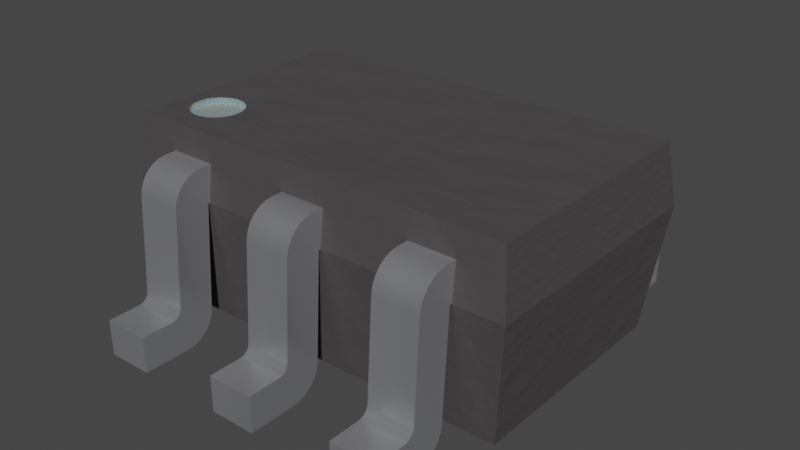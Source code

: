 # Source: SC-70-5.blend  (saved by Blender 3.2.14; exported with 4.5.12 LTS)
import bpy
from mathutils import Matrix  # noqa: F401  (used for matrix-valued properties, if any)

bpy.ops.wm.read_factory_settings(use_empty=True)
scene = bpy.context.scene
scene.name = 'Scene'

# ---- collections
col_collection = bpy.data.collections.new('Collection'); scene.collection.children.link(col_collection)

# ---- materials (node trees are filled in below, after node groups)
mat_metal_pins = bpy.data.materials.new('metal_pins')
mat_metal_pins.use_transparent_shadow = False
mat_metal_pins.preview_render_type = 'CUBE'
mat_white_markings = bpy.data.materials.new('white_markings')
mat_white_markings.use_transparent_shadow = False
mat_white_markings.preview_render_type = 'FLAT'
mat_plastic_chip_detailed = bpy.data.materials.new('plastic_chip_detailed')
mat_plastic_chip_detailed.use_transparent_shadow = False
mat_plastic_chip_detailed.preview_render_type = 'CUBE'

# ---- material node trees
mat_metal_pins.use_nodes = True; mat_metal_pins.node_tree.nodes.clear()
_N = mat_metal_pins.node_tree.nodes; _L = mat_metal_pins.node_tree.links
n0 = _N.new('ShaderNodeMapping'); n0.name = 'Mapping'; n0.location = (-1447, -91)
n0.inputs[3].default_value = (4.8, 1.2, 1.1)
n1 = _N.new('ShaderNodeBsdfPrincipled'); n1.name = 'Principled BSDF'; n1.location = (-560, 254)
n1.distribution = 'GGX'
n1.subsurface_method = 'BURLEY'
n1.inputs[1].default_value = 0.7818
n1.inputs[2].default_value = 0.2886
n1.inputs[3].default_value = 1.45
n1.inputs[13].default_value = 0.0
n1.inputs[27].default_value = (0.0, 0.0, 0.0, 1.0)
n1.inputs[28].default_value = 1.0
n2 = _N.new('ShaderNodeOutputMaterial'); n2.name = 'Material Output.002'; n2.location = (-205, 253)
n2.width = 213
n3 = _N.new('ShaderNodeTexNoise'); n3.name = 'Noise Texture.002'; n3.location = (-1228, -73)
n3.inputs[2].default_value = 0.1
n3.inputs[3].default_value = 7.0
n3.inputs[4].default_value = 0.6
n3.inputs[8].default_value = 0.4
n4 = _N.new('ShaderNodeTexCoord'); n4.name = 'Texture Coordinate'; n4.location = (-1636, -116)
n5 = _N.new('ShaderNodeMix'); n5.name = 'Mix.001'; n5.location = (-921, 45)
n5.data_type = 'RGBA'
n5.inputs[6].default_value = (0.9398, 0.9547, 1.0, 1.0)
n5.inputs[7].default_value = (0.13, 0.1259, 0.1359, 1.0)
n6 = _N.new('ShaderNodeBump'); n6.name = 'Bump.001'; n6.location = (-1001, -227)
n6.inputs[0].default_value = 0.05
n6.inputs[1].default_value = 0.01
n6.inputs[2].default_value = 1.0
_L.new(n1.outputs[0], n2.inputs[0])
_L.new(n3.outputs[0], n6.inputs[3])
_L.new(n0.outputs[0], n3.inputs[0])
_L.new(n3.outputs[0], n5.inputs[0])
_L.new(n4.outputs[3], n0.inputs[0])
_L.new(n5.outputs[2], n1.inputs[0])
_L.new(n6.outputs[0], n1.inputs[5])
n2.is_active_output = True
mat_white_markings.use_nodes = True; mat_white_markings.node_tree.nodes.clear()
_N = mat_white_markings.node_tree.nodes; _L = mat_white_markings.node_tree.links
n0 = _N.new('ShaderNodeOutputMaterial'); n0.name = 'Material Output'; n0.location = (300, 300)
n1 = _N.new('ShaderNodeBsdfPrincipled'); n1.name = 'Principled BSDF'; n1.location = (-34, 272)
n1.distribution = 'GGX'
n1.subsurface_method = 'BURLEY'
n1.inputs[1].default_value = 0.02
n1.inputs[2].default_value = 0.4636
n1.inputs[3].default_value = 1.4
n1.inputs[8].default_value = 1.0
n1.inputs[10].default_value = 0.3682
n1.inputs[13].default_value = 0.6591
n1.inputs[18].default_value = 0.2318
n1.inputs[20].default_value = 0.6709
n1.inputs[24].default_value = 0.1191
n1.inputs[27].default_value = (0.0, 0.0, 0.0, 1.0)
n1.inputs[28].default_value = 1.0
n2 = _N.new('ShaderNodeMapping'); n2.name = 'Mapping'; n2.location = (-1010, 265)
n2.inputs[3].default_value = (3.0, 1.0, 1.0)
n3 = _N.new('ShaderNodeTexCoord'); n3.name = 'Texture Coordinate'; n3.location = (-1250, 180)
n4 = _N.new('ShaderNodeBump'); n4.name = 'Bump'; n4.location = (-376, -99)
n4.inputs[0].default_value = 0.05
n4.inputs[1].default_value = 1.0
n4.inputs[2].default_value = 1.0
n5 = _N.new('ShaderNodeTexNoise'); n5.name = 'Noise Texture'; n5.location = (-662, 176)
n5.inputs[2].default_value = 88.0
n5.inputs[3].default_value = 10.8
n5.inputs[4].default_value = 0.9167
n5.inputs[8].default_value = 1.6
n6 = _N.new('ShaderNodeValToRGB'); n6.name = 'ColorRamp'; n6.location = (-354, 186)
while len(n6.color_ramp.elements) > 1: n6.color_ramp.elements.remove(n6.color_ramp.elements[-1])
n6.color_ramp.elements[0].position = 0.0; n6.color_ramp.elements[0].color = (0.2596, 0.2596, 0.2596, 1.0)
_e = n6.color_ramp.elements.new(1.0); _e.color = (0.6303, 0.6303, 0.6303, 1.0)
n7 = _N.new('ShaderNodeMix'); n7.name = 'Mix'; n7.location = (-204, 152)
n7.data_type = 'RGBA'
n7.inputs[0].default_value = 0.3682
n7.inputs[7].default_value = (0.2525, 0.2525, 0.2525, 1.0)
_L.new(n5.outputs[0], n6.inputs[0])
_L.new(n1.outputs[0], n0.inputs[0])
_L.new(n3.outputs[2], n2.inputs[0])
_L.new(n2.outputs[0], n5.inputs[0])
_L.new(n5.outputs[0], n4.inputs[3])
_L.new(n4.outputs[0], n1.inputs[5])
_L.new(n6.outputs[0], n7.inputs[6])
_L.new(n7.outputs[2], n1.inputs[0])
n0.is_active_output = True
mat_plastic_chip_detailed.use_nodes = True; mat_plastic_chip_detailed.node_tree.nodes.clear()
_N = mat_plastic_chip_detailed.node_tree.nodes; _L = mat_plastic_chip_detailed.node_tree.links
n0 = _N.new('ShaderNodeTexVoronoi'); n0.name = 'Voronoi Texture'; n0.location = (-17912, 1250)
n1 = _N.new('ShaderNodeOutputMaterial'); n1.name = 'Material Output'; n1.location = (1872, 639)
n2 = _N.new('ShaderNodeNewGeometry'); n2.name = 'Geometry'; n2.location = (961, 1090)
n3 = _N.new('ShaderNodeValToRGB'); n3.name = 'ColorRamp.007'; n3.location = (1181, 773)
while len(n3.color_ramp.elements) > 1: n3.color_ramp.elements.remove(n3.color_ramp.elements[-1])
n3.color_ramp.elements[0].position = 0.3182; n3.color_ramp.elements[0].color = (0.5119, 0.5119, 0.5119, 1.0)
_e = n3.color_ramp.elements.new(0.75); _e.color = (1.0, 0.8921, 0.9277, 1.0)
n4 = _N.new('ShaderNodeTexCoord'); n4.name = 'Texture Coordinate.001'; n4.location = (351, 244)
n5 = _N.new('ShaderNodeBump'); n5.name = 'Bump.001'; n5.location = (1139, 402)
n5.inputs[0].default_value = 0.04
n5.inputs[1].default_value = 1.0
n5.inputs[2].default_value = 1.0
n6 = _N.new('ShaderNodeBsdfPrincipled'); n6.name = 'Principled BSDF'; n6.location = (1501, 615)
n6.distribution = 'GGX'
n6.subsurface_method = 'BURLEY'
n6.inputs[3].default_value = 1.45
n6.inputs[27].default_value = (0.0, 0.0, 0.0, 1.0)
n6.inputs[28].default_value = 1.0
n7 = _N.new('ShaderNodeValToRGB'); n7.name = 'ColorRamp.006'; n7.location = (1181, 1056)
while len(n7.color_ramp.elements) > 1: n7.color_ramp.elements.remove(n7.color_ramp.elements[-1])
n7.color_ramp.elements[0].position = 0.5023; n7.color_ramp.elements[0].color = (0.006974, 0.006974, 0.006974, 1.0)
_e = n7.color_ramp.elements.new(0.5523); _e.color = (0.06171, 0.05594, 0.05776, 1.0)
n8 = _N.new('ShaderNodeTexNoise'); n8.name = 'Noise Texture.002'; n8.location = (690, 352)
n8.inputs[3].default_value = 8.0
n9 = _N.new('ShaderNodeBump'); n9.name = 'Bump'; n9.location = (843, 652)
n9.inputs[0].default_value = 0.1
n9.inputs[1].default_value = 1.0
n9.inputs[2].default_value = 1.0
_L.new(n2.outputs[7], n7.inputs[0])
_L.new(n7.outputs[0], n6.inputs[0])
_L.new(n2.outputs[7], n3.inputs[0])
_L.new(n3.outputs[0], n6.inputs[2])
_L.new(n8.outputs[0], n5.inputs[3])
_L.new(n9.outputs[0], n5.inputs[4])
_L.new(n5.outputs[0], n6.inputs[5])
_L.new(n6.outputs[0], n1.inputs[0])
_L.new(n4.outputs[2], n8.inputs[0])
n1.is_active_output = True

# ---- world
world_world = bpy.data.worlds.new('World'); scene.world = world_world
world_world.use_nodes = True; world_world.node_tree.nodes.clear()
_N = world_world.node_tree.nodes; _L = world_world.node_tree.links
n0 = _N.new('ShaderNodeOutputWorld'); n0.name = 'World Output'; n0.location = (300, 300)
n1 = _N.new('ShaderNodeBackground'); n1.name = 'Background'; n1.location = (10, 300)
n1.inputs[0].default_value = (0.05088, 0.05088, 0.05088, 1.0)
_L.new(n1.outputs[0], n0.inputs[0])
n0.is_active_output = True
world_world.color = (0.05088, 0.05088, 0.05088)
world_world.use_sun_shadow = False
world_world.sun_shadow_jitter_overblur = 0.0

# ---- meshes
me_shape_9_indexedfaceset_001 = bpy.data.meshes.new('SHAPE_9_IndexedFaceSet.001')
me_shape_9_indexedfaceset_001.from_pydata([(0.2979, 0.2574, -0.1535), (0.2979, 0.2572, -0.2353), (0.2979, 0.2565, -0.236), (0.2093, 0.2556, -0.2363), (0.2093, 0.2572, -0.2353), (0.2093, 0.2565, -0.236), (0.2979, 0.2556, -0.2363), (0.2979, 0.05693, -0.2486), (0.2093, 0.05693, -0.2486), (0.2093, 0.04237, -0.2513), (0.2093, 0.008816, -0.279), (0.2093, 0.003357, -0.2928), (0.2979, 0.04237, -0.2513), (0.2979, 0.01753, -0.267), (0.2979, 0.003357, -0.2928), (0.2979, 0.001498, -0.3075), (0.2093, 0.001498, -0.3996), (0.2979, 0.0704, -0.3996), (0.2093, 0.0704, -0.3353), (0.2979, 0.07102, -0.3304), (0.2979, 0.08887, -0.3156), (0.2093, 0.2854, -0.3017), (0.2093, 0.2988, -0.2954), (0.2979, 0.3263, -0.2455), (0.2979, 0.2854, -0.3017), (0.2979, 0.319, -0.2739), (0.2979, 0.2709, -0.3044), (0.2979, 0.2988, -0.2954), (0.2979, 0.3103, -0.2859), (0.2979, 0.3244, -0.2602), (0.2979, 0.0704, -0.3353), (0.2979, 0.07284, -0.3258), (0.2979, 0.07574, -0.3218), (0.2979, 0.07955, -0.3186), (0.2979, 0.08402, -0.3165), (0.2979, 0.001498, -0.3996), (0.2979, 0.02896, -0.2576), (0.2979, 0.008816, -0.279), (0.2979, 0.2574, -0.2344), (0.2979, 0.3263, -0.1535), (0.2093, 0.2574, -0.2344), (0.2093, 0.3263, -0.2455), (0.2093, 0.2709, -0.3044), (0.2093, 0.3103, -0.2859), (0.2093, 0.319, -0.2739), (0.2093, 0.3244, -0.2602), (0.2093, 0.08887, -0.3156), (0.2093, 0.07102, -0.3304), (0.2093, 0.07284, -0.3258), (0.2093, 0.07574, -0.3218), (0.2093, 0.07955, -0.3186), (0.2093, 0.08402, -0.3165), (0.2093, 0.0704, -0.3996), (0.2093, 0.001498, -0.3075), (0.2093, 0.02896, -0.2576), (0.2093, 0.01753, -0.267), (0.2093, 0.3263, -0.1535), (0.2093, 0.2574, -0.1535), (0.2093, 0.2574, 0.1811), (0.2093, 0.2574, 0.2619), (0.2979, 0.2574, 0.2619), (0.2093, 0.2572, 0.2629), (0.2093, 0.2565, 0.2636), (0.2979, 0.2572, 0.2629), (0.2093, 0.2556, 0.2639), (0.2979, 0.2556, 0.2639), (0.2093, 0.05693, 0.2761), (0.2979, 0.05693, 0.2761), (0.2979, 0.01753, 0.2946), (0.2979, 0.008816, 0.3066), (0.2979, 0.001498, 0.3351), (0.2093, 0.04237, 0.2789), (0.2093, 0.003357, 0.3204), (0.2093, 0.001498, 0.4272), (0.2093, 0.0704, 0.4272), (0.2979, 0.0704, 0.3628), (0.2093, 0.07102, 0.3579), (0.2093, 0.07284, 0.3533), (0.2093, 0.07574, 0.3493), (0.2093, 0.08402, 0.3441), (0.2093, 0.08887, 0.3432), (0.2979, 0.08887, 0.3432), (0.2979, 0.07102, 0.3579), (0.2979, 0.08402, 0.3441), (0.2979, 0.2709, 0.332), (0.2979, 0.2988, 0.3229), (0.2979, 0.3103, 0.3135), (0.2979, 0.319, 0.3015), (0.2093, 0.2709, 0.332), (0.2093, 0.2854, 0.3292), (0.2093, 0.319, 0.3015), (0.2093, 0.3244, 0.2877), (0.2093, 0.3263, 0.273), (0.2979, 0.3263, 0.273), (0.2093, 0.3263, 0.1811), (0.2979, 0.3263, 0.1811), (0.2093, 0.2988, 0.3229), (0.2093, 0.3103, 0.3135), (0.2093, 0.0704, 0.3628), (0.2093, 0.07955, 0.3462), (0.2093, 0.001498, 0.3351), (0.2093, 0.02896, 0.2852), (0.2093, 0.01753, 0.2946), (0.2093, 0.008816, 0.3066), (0.2979, 0.2854, 0.3292), (0.2979, 0.3244, 0.2877), (0.2979, 0.07284, 0.3533), (0.2979, 0.07574, 0.3493), (0.2979, 0.07955, 0.3462), (0.2979, 0.0704, 0.4272), (0.2979, 0.001498, 0.4272), (0.2979, 0.04237, 0.2789), (0.2979, 0.02896, 0.2852), (0.2979, 0.003357, 0.3204), (0.2979, 0.2565, 0.2636), (-0.2139, 0.3263, -0.2238), (-0.3025, 0.3263, -0.2238), (-0.3025, 0.2574, -0.2323), (0.04202, 0.2574, -0.2323), (-0.3025, 0.3263, 0.2514), (0.2093, 0.3263, 0.2514), (0.2979, 0.3263, 0.2514), (0.2979, 0.3263, -0.2238), (0.2093, 0.3263, -0.2238), (-0.04656, 0.3263, -0.2238), (-0.04656, 0.3263, -0.1535), (0.04202, 0.3263, -0.2238), (0.04202, 0.3263, -0.1535), (-0.04656, 0.2574, -0.2323), (0.04202, 0.2574, -0.1535), (-0.2139, 0.3263, -0.1535), (-0.2139, 0.2574, -0.2323), (-0.3025, 0.2574, -0.1535), (-0.2139, 0.2574, -0.1535), (0.2979, 0.2574, 0.2598), (0.2979, 0.2574, 0.1811), (-0.2139, 0.3263, 0.2514), (0.2093, 0.2574, -0.2323), (0.2979, 0.2574, -0.2323), (0.2093, 0.2574, 0.2598), (-0.3025, 0.2574, 0.2598), (-0.2139, 0.2574, 0.2598), (0.04202, 0.2572, -0.2353), (-0.04656, 0.2565, -0.236), (-0.04656, 0.2556, -0.2363), (-0.04656, 0.04237, -0.2513), (-0.04656, 0.02896, -0.2576), (-0.04656, 0.01753, -0.267), (-0.04656, 0.003357, -0.2928), (-0.04656, 0.001498, -0.3075), (0.04202, 0.003357, -0.2928), (0.04202, 0.001498, -0.3996), (-0.04656, 0.001498, -0.3996), (0.04202, 0.0704, -0.3353), (-0.04656, 0.0704, -0.3353), (0.04202, 0.07102, -0.3304), (0.04202, 0.07284, -0.3258), (0.04202, 0.07574, -0.3218), (0.04202, 0.07955, -0.3186), (0.04202, 0.08402, -0.3165), (-0.04656, 0.07102, -0.3304), (-0.04656, 0.07574, -0.3218), (-0.04656, 0.07955, -0.3186), (-0.04656, 0.08402, -0.3165), (0.04202, 0.08887, -0.3156), (0.04202, 0.2709, -0.3044), (-0.04656, 0.2709, -0.3044), (-0.04656, 0.2988, -0.2954), (-0.04656, 0.3103, -0.2859), (-0.04656, 0.3244, -0.2602), (0.04202, 0.3263, -0.2455), (0.04202, 0.2854, -0.3017), (0.04202, 0.319, -0.2739), (0.04202, 0.3244, -0.2602), (-0.04656, 0.3263, -0.2455), (0.04202, 0.2988, -0.2954), (0.04202, 0.3103, -0.2859), (0.04202, 0.0704, -0.3996), (0.04202, 0.001498, -0.3075), (0.04202, 0.05693, -0.2486), (0.04202, 0.04237, -0.2513), (0.04202, 0.02896, -0.2576), (0.04202, 0.01753, -0.267), (0.04202, 0.008816, -0.279), (0.04202, 0.2556, -0.2363), (0.04202, 0.2574, -0.2344), (0.04202, 0.2565, -0.236), (-0.04656, 0.2574, -0.1535), (-0.04656, 0.2574, -0.2344), (-0.04656, 0.2854, -0.3017), (-0.04656, 0.319, -0.2739), (-0.04656, 0.08887, -0.3156), (-0.04656, 0.07284, -0.3258), (-0.04656, 0.0704, -0.3996), (-0.04656, 0.05693, -0.2486), (-0.04656, 0.008816, -0.279), (-0.04656, 0.2572, -0.2353), (-0.3025, 0.2574, -0.2344), (-0.2139, 0.2574, -0.2344), (-0.2139, 0.2572, -0.2353), (-0.2139, 0.2556, -0.2363), (-0.3025, 0.2556, -0.2363), (-0.3025, 0.2572, -0.2353), (-0.3025, 0.04237, -0.2513), (-0.3025, 0.01753, -0.267), (-0.3025, 0.003357, -0.2928), (-0.2139, 0.05693, -0.2486), (-0.2139, 0.008816, -0.279), (-0.2139, 0.001498, -0.3075), (-0.3025, 0.001498, -0.3075), (-0.2139, 0.001498, -0.3996), (-0.3025, 0.001498, -0.3996), (-0.3025, 0.0704, -0.3996), (-0.2139, 0.0704, -0.3353), (-0.3025, 0.0704, -0.3353), (-0.2139, 0.07102, -0.3304), (-0.2139, 0.07284, -0.3258), (-0.2139, 0.07574, -0.3218), (-0.2139, 0.08402, -0.3165), (-0.2139, 0.08887, -0.3156), (-0.3025, 0.08887, -0.3156), (-0.3025, 0.2854, -0.3017), (-0.3025, 0.2988, -0.2954), (-0.3025, 0.3103, -0.2859), (-0.3025, 0.319, -0.2739), (-0.3025, 0.3244, -0.2602), (-0.2139, 0.3263, -0.2455), (-0.2139, 0.2709, -0.3044), (-0.2139, 0.2854, -0.3017), (-0.2139, 0.3103, -0.2859), (-0.2139, 0.2988, -0.2954), (-0.2139, 0.319, -0.2739), (-0.2139, 0.3244, -0.2602), (-0.2139, 0.07955, -0.3186), (-0.2139, 0.0704, -0.3996), (-0.2139, 0.04237, -0.2513), (-0.2139, 0.02896, -0.2576), (-0.2139, 0.01753, -0.267), (-0.2139, 0.003357, -0.2928), (-0.2139, 0.2565, -0.236), (-0.3025, 0.3263, -0.1535), (-0.3025, 0.3263, -0.2455), (-0.3025, 0.2709, -0.3044), (-0.3025, 0.07102, -0.3304), (-0.3025, 0.07284, -0.3258), (-0.3025, 0.07574, -0.3218), (-0.3025, 0.07955, -0.3186), (-0.3025, 0.08402, -0.3165), (-0.3025, 0.05693, -0.2486), (-0.3025, 0.02896, -0.2576), (-0.3025, 0.008816, -0.279), (-0.3025, 0.2565, -0.236), (-0.2139, 0.2574, 0.2619), (-0.3025, 0.2572, 0.2629), (-0.2139, 0.2572, 0.2629), (-0.2139, 0.2556, 0.2639), (-0.2139, 0.05693, 0.2761), (-0.2139, 0.04237, 0.2789), (-0.2139, 0.008816, 0.3066), (-0.2139, 0.003357, 0.3204), (-0.3025, 0.001498, 0.3351), (-0.3025, 0.04237, 0.2789), (-0.3025, 0.02896, 0.2852), (-0.3025, 0.003357, 0.3204), (-0.2139, 0.001498, 0.4272), (-0.2139, 0.0704, 0.4272), (-0.3025, 0.0704, 0.3628), (-0.2139, 0.0704, 0.3628), (-0.3025, 0.07284, 0.3533), (-0.3025, 0.07574, 0.3493), (-0.2139, 0.07284, 0.3533), (-0.2139, 0.07574, 0.3493), (-0.2139, 0.08887, 0.3432), (-0.2139, 0.2709, 0.332), (-0.2139, 0.2854, 0.3292), (-0.2139, 0.2988, 0.3229), (-0.2139, 0.3103, 0.3135), (-0.2139, 0.319, 0.3015), (-0.2139, 0.3244, 0.2877), (-0.3025, 0.2709, 0.332), (-0.3025, 0.2988, 0.3229), (-0.3025, 0.319, 0.3015), (-0.3025, 0.3244, 0.2877), (-0.3025, 0.3263, 0.273), (-0.2139, 0.3263, 0.273), (-0.3025, 0.2854, 0.3292), (-0.3025, 0.3103, 0.3135), (-0.3025, 0.08887, 0.3432), (-0.3025, 0.07102, 0.3579), (-0.3025, 0.07955, 0.3462), (-0.3025, 0.08402, 0.3441), (-0.3025, 0.0704, 0.4272), (-0.3025, 0.001498, 0.4272), (-0.3025, 0.05693, 0.2761), (-0.3025, 0.01753, 0.2946), (-0.3025, 0.008816, 0.3066), (-0.3025, 0.2556, 0.2639), (-0.3025, 0.2574, 0.2619), (-0.3025, 0.2565, 0.2636), (-0.2139, 0.07102, 0.3579), (-0.2139, 0.07955, 0.3462), (-0.2139, 0.08402, 0.3441), (-0.2139, 0.001498, 0.3351), (-0.2139, 0.02896, 0.2852), (-0.2139, 0.01753, 0.2946), (-0.2139, 0.2565, 0.2636), (0.3107, 0.3755, -0.07595), (0.3327, 0.3755, -0.08869), (0.3405, 0.3755, -0.09888), (0.3455, 0.3755, -0.1107), (0.3471, 0.3755, -0.1235), (0.3455, 0.3755, -0.1362), (0.3327, 0.3755, -0.1583), (0.3225, 0.3755, -0.1661), (0.3107, 0.3657, -0.07595), (0.3225, 0.3657, -0.08087), (0.3455, 0.3657, -0.1107), (0.3455, 0.3657, -0.1362), (0.3225, 0.3657, -0.1661), (0.3107, 0.3657, -0.171), (0.3225, 0.3755, -0.08087), (0.3405, 0.3755, -0.1481), (0.3107, 0.3755, -0.171), (0.2733, 0.3755, -0.1661), (0.2553, 0.3755, -0.1481), (0.2504, 0.3755, -0.1362), (0.2487, 0.3755, -0.1235), (0.2852, 0.3755, -0.07595), (0.2979, 0.3755, -0.1727), (0.2852, 0.3755, -0.171), (0.2631, 0.3755, -0.1583), (0.2504, 0.3755, -0.1107), (0.2553, 0.3755, -0.09888), (0.2631, 0.3755, -0.08869), (0.2733, 0.3755, -0.08087), (0.2979, 0.3755, -0.07427), (0.2733, 0.3657, -0.1661), (0.2504, 0.3657, -0.1362), (0.2487, 0.3657, -0.1235), (0.2553, 0.3657, -0.09888), (0.2852, 0.3657, -0.07595), (0.2979, 0.3657, -0.1727), (0.2852, 0.3657, -0.171), (0.2631, 0.3657, -0.1583), (0.2553, 0.3657, -0.1481), (0.2504, 0.3657, -0.1107), (0.2631, 0.3657, -0.08869), (0.2733, 0.3657, -0.08087), (0.2979, 0.3657, -0.07427), (0.3327, 0.3657, -0.08869), (0.3405, 0.3657, -0.09888), (0.3471, 0.3657, -0.1235), (0.3405, 0.3657, -0.1481), (0.3327, 0.3657, -0.1583), (0.3107, 0.3755, -0.07595), (0.3327, 0.3755, -0.08869), (0.3405, 0.3755, -0.09888), (0.3152, 0.3755, -0.07783), (0.3455, 0.3755, -0.1107), (0.3471, 0.3755, -0.1235), (0.3455, 0.3755, -0.1362), (0.3376, 0.3755, -0.09498), (0.3327, 0.3755, -0.1583), (0.3225, 0.3755, -0.1661), (0.3424, 0.3755, -0.1034), (0.3914, 0.2574, 0.2598), (0.3769, 0.3755, -0.2178), (0.3769, 0.3755, 0.2453), (-0.3815, 0.3755, -0.2178), (0.3461, 0.3755, -0.1156), (-0.3815, 0.3755, 0.2453), (0.3225, 0.3755, -0.08087), (0.3405, 0.3755, -0.1481), (0.3461, 0.3755, -0.1313), (0.3107, 0.3755, -0.171), (0.2733, 0.3755, -0.1661), (0.2553, 0.3755, -0.1481), (0.2504, 0.3755, -0.1362), (0.2487, 0.3755, -0.1235), (0.2852, 0.3755, -0.07595), (0.3914, 0.2574, -0.2323), (0.3264, 0.3755, -0.1631), (0.3624, 0.02118, -0.2033), (-0.367, 0.02118, 0.2308), (0.3624, 0.02118, 0.2308), (-0.396, 0.2574, -0.2323), (-0.396, 0.2574, 0.2598), (-0.367, 0.02118, -0.2033), (0.2979, 0.3755, -0.1727), (0.2852, 0.3755, -0.171), (0.2631, 0.3755, -0.1583), (0.2504, 0.3755, -0.1107), (0.2553, 0.3755, -0.09888), (0.2631, 0.3755, -0.08869), (0.2733, 0.3755, -0.08087), (0.2979, 0.3755, -0.07427), (0.3264, 0.3755, -0.08386), (0.3424, 0.3755, -0.1435), (0.3376, 0.3755, -0.152), (0.3152, 0.3755, -0.1691), (0.3058, 0.3755, -0.1717), (0.2694, 0.3755, -0.1631), (0.2583, 0.3755, -0.152), (0.2523, 0.3755, -0.1408), (0.2497, 0.3755, -0.1313), (0.2806, 0.3755, -0.07783), (0.2901, 0.3755, -0.1717), (0.2806, 0.3755, -0.1691), (0.2497, 0.3755, -0.1156), (0.2534, 0.3755, -0.1034), (0.2583, 0.3755, -0.09498), (0.2694, 0.3755, -0.08386), (0.293, 0.3755, -0.07492), (0.3028, 0.3755, -0.07492), (0.2806, 0.3755, -0.07783), (0.293, 0.3755, -0.07492), (0.3028, 0.3755, -0.07492), (0.3152, 0.3755, -0.07783), (0.3264, 0.3755, -0.08386), (0.3376, 0.3755, -0.09498), (0.3424, 0.3755, -0.1034), (0.2534, 0.3755, -0.1034), (0.2497, 0.3755, -0.1156), (0.2793, 0.3755, -0.1686), (0.2806, 0.3755, -0.1691), (0.2496, 0.3755, -0.1299), (0.2497, 0.3755, -0.1313), (0.2529, 0.3755, -0.1422), (0.2523, 0.3755, -0.1408), (0.2682, 0.3755, -0.1622), (0.2694, 0.3755, -0.1631), (0.2592, 0.3755, -0.1532), (0.2583, 0.3755, -0.152), (0.2916, 0.3755, -0.1719), (0.3461, 0.3755, -0.1156), (0.3461, 0.3755, -0.1313), (0.3264, 0.3755, -0.1631), (0.3376, 0.3755, -0.152), (0.3424, 0.3755, -0.1435), (0.3152, 0.3755, -0.1691), (0.3058, 0.3755, -0.1717), (0.2901, 0.3755, -0.1717), (0.2583, 0.3755, -0.09498), (0.2694, 0.3755, -0.08386)], [], [(266, 267, 299, 288), (150, 183, 195, 148), (144, 184, 186, 143), (67, 66, 64, 65), (198, 197, 202, 199), (143, 186, 142, 196), (37, 13, 55, 10), (48, 31, 19, 47), (5, 2, 1, 4), (98, 75, 82, 76), (116, 117, 132, 240), (94, 58, 139, 120), (263, 295, 258, 259), (286, 280, 275, 276), (238, 207, 250, 205), (140, 297, 253, 298, 296, 293, 261, 262, 294, 295, 263, 260, 292, 291, 266, 288, 268, 269, 289, 290, 287, 279, 285, 280, 286, 281, 282, 283, 119), (161, 157, 156, 192), (124, 125, 127, 126), (171, 165, 166, 189), (57, 0, 39, 56), (205, 209, 208, 238), (188, 185, 129, 187), (105, 93, 92, 91), (180, 179, 194, 145), (53, 11, 10, 55, 54, 9, 8, 3, 5, 4, 40, 57, 56, 41, 45, 44, 43, 22, 21, 42, 46, 51, 50, 49, 48, 47, 18, 52, 16), (181, 180, 145, 146), (152, 151, 178, 149), (114, 62, 61, 63), (192, 156, 155, 160), (236, 235, 203, 249), (153, 154, 160, 155), (237, 236, 249, 204), (207, 237, 204, 250), (83, 79, 99, 108), (71, 66, 67, 111), (232, 231, 224, 225), (235, 206, 248, 203), (12, 7, 8, 9), (259, 302, 260, 263), (16, 35, 15, 53), (137, 57, 56, 123), (77, 78, 99, 79, 80, 88, 89, 96, 97, 90, 91, 92, 94, 58, 59, 61, 62, 64, 66, 71, 101, 102, 103, 72, 100, 73, 74, 98, 76), (169, 174, 170, 173), (130, 133, 131, 115), (97, 96, 85, 86), (231, 229, 223, 224), (95, 121, 134, 135), (28, 27, 22, 43), (93, 105, 87, 86, 85, 104, 84, 81, 83, 108, 107, 106, 82, 75, 109, 110, 70, 113, 69, 68, 112, 111, 67, 65, 114, 63, 60, 135, 95), (27, 24, 21, 22), (60, 59, 58, 135), (46, 20, 34, 51), (270, 268, 288, 299), (278, 284, 283, 282), (40, 38, 0, 57), (163, 159, 158, 162), (38, 40, 4, 1), (291, 292, 264, 265), (29, 25, 44, 45), (217, 233, 218, 219, 227, 228, 230, 229, 231, 232, 226, 130, 133, 198, 199, 239, 200, 206, 235, 236, 237, 207, 238, 208, 210, 234, 213, 215, 216), (201, 200, 239, 251), (282, 281, 277, 278), (90, 97, 86, 87), (271, 269, 268, 270), (133, 132, 240, 130), (50, 33, 32, 49), (51, 34, 33, 50), (49, 32, 31, 48), (230, 228, 221, 222), (116, 240, 130, 115), (129, 127, 125, 187), (124, 128, 187, 125), (127, 129, 118, 126), (280, 285, 274, 275), (30, 18, 47, 19), (244, 216, 215, 243), (162, 158, 157, 161), (255, 305, 254, 252, 141, 136, 284, 278, 277, 276, 275, 274, 273, 272, 301, 300, 271, 270, 299, 267, 265, 264, 302, 259, 258, 304, 303, 257, 256), (45, 41, 23, 29), (36, 12, 9, 54), (301, 290, 289, 300), (273, 279, 287, 272), (211, 210, 208, 209), (248, 206, 200, 201), (300, 289, 269, 271), (39, 0, 38, 1, 2, 6, 7, 12, 36, 13, 37, 14, 15, 35, 17, 30, 19, 31, 32, 33, 34, 20, 26, 24, 27, 28, 25, 29, 23), (256, 293, 296, 255), (84, 88, 80, 81), (17, 35, 16, 52), (175, 171, 189, 167), (3, 6, 2, 5), (246, 233, 217, 245), (151, 177, 153, 155, 156, 157, 158, 159, 164, 165, 171, 175, 176, 172, 173, 170, 127, 129, 185, 142, 186, 184, 179, 180, 181, 182, 183, 150, 178), (191, 164, 159, 163), (183, 182, 147, 195), (65, 64, 62, 114), (182, 181, 146, 147), (176, 175, 167, 168), (177, 151, 152, 193), (59, 60, 63, 61), (220, 219, 218, 247), (95, 94, 120, 121), (24, 26, 42, 21), (102, 101, 112, 68), (42, 26, 20, 46), (148, 149, 178, 150), (172, 176, 168, 190), (173, 172, 190, 169), (75, 98, 74, 109), (107, 78, 77, 106), (103, 102, 68, 69), (74, 73, 110, 109), (154, 153, 177, 193), (197, 198, 133, 132), (195, 147, 146, 145, 194, 144, 143, 196, 188, 187, 125, 174, 169, 190, 168, 167, 189, 166, 191, 163, 162, 161, 192, 160, 154, 193, 152, 149, 148), (108, 99, 78, 107), (123, 56, 39, 122), (39, 0, 138, 122), (229, 230, 222, 223), (110, 73, 100, 70), (106, 77, 76, 82), (194, 179, 184, 144), (255, 296, 298, 305), (185, 188, 196, 142), (81, 80, 79, 83), (251, 239, 199, 202), (262, 261, 257, 303), (14, 37, 10, 11), (245, 217, 216, 244), (214, 213, 234, 212), (213, 214, 243, 215), (234, 210, 211, 212), (225, 241, 226, 232), (96, 89, 104, 85), (166, 165, 164, 191), (72, 103, 69, 113), (8, 7, 6, 3), (101, 71, 111, 112), (228, 227, 242, 221), (240, 130, 226, 241), (125, 127, 170, 174), (281, 286, 276, 277), (305, 298, 253, 254), (18, 30, 17, 52), (113, 70, 100, 72), (132, 240, 130, 133), (209, 205, 250, 204, 249, 203, 248, 201, 251, 202, 197, 132, 240, 241, 225, 224, 223, 222, 221, 242, 220, 247, 246, 245, 244, 243, 214, 212, 211), (267, 266, 291, 265), (295, 294, 304, 258), (294, 262, 303, 304), (25, 28, 43, 44), (297, 252, 254, 253), (272, 287, 290, 301), (261, 293, 256, 257), (13, 36, 54, 55), (247, 218, 233, 246), (285, 279, 273, 274), (56, 39, 23, 41), (135, 58, 94, 95), (95, 94, 92, 93), (11, 53, 15, 14), (187, 129, 127, 125), (284, 136, 119, 283), (89, 88, 84, 104), (264, 292, 260, 302), (140, 119, 136, 141), (91, 90, 87, 105), (242, 227, 219, 220), (316, 350, 349, 315, 314, 348, 340, 347, 346, 339, 345, 338, 337, 344, 343, 336, 342, 341, 319, 318, 353, 352, 317, 351), (326, 325, 337, 338), (334, 333, 346, 347), (310, 309, 316, 351), (331, 326, 338, 345), (333, 332, 339, 346), (328, 322, 319, 341), (335, 327, 340, 348), (322, 313, 318, 319), (324, 330, 343, 344), (325, 324, 344, 337), (307, 320, 315, 349), (313, 312, 353, 318), (332, 331, 345, 339), (311, 310, 351, 317), (323, 329, 342, 336), (341, 342, 329, 328), (330, 323, 336, 343), (312, 321, 352, 353), (327, 334, 347, 340), (320, 306, 314, 315), (321, 311, 317, 352), (308, 307, 349, 350), (348, 314, 306, 335), (309, 308, 350, 316), (386, 383, 384, 365), (382, 387, 385, 380), (368, 385, 386, 370), (382, 380, 365, 384), (368, 366, 380, 385), (382, 384, 383, 387), (380, 366, 367, 365), (367, 370, 386, 365), (358, 364, 420, 356, 419, 361, 355, 396, 418, 371, 357, 417, 354, 413, 416, 395, 415, 412, 379, 414, 405, 394, 443, 411, 393, 370, 367, 366, 374, 439, 399, 363, 436, 381, 362, 398, 437, 372, 438, 397, 360, 435, 373, 359, 369, 434), (385, 387, 383, 386), (392, 421, 409, 391, 422, 408, 378, 425, 404, 426, 377, 428, 403, 427, 376, 432, 402, 431, 390, 429, 401, 430, 375, 423, 407, 424, 389, 441, 406, 433, 388, 400, 440, 374, 366, 368, 370, 393, 410, 442), (441, 433, 406), (407, 423, 424), (404, 425, 426), (403, 428, 427), (401, 429, 430), (402, 432, 431)])
me_shape_9_indexedfaceset_001.polygons.foreach_set('use_smooth', [1, 1, 1, 1, 1, 1, 1, 1, 1, 1, 1, 1, 1, 1, 1, 1, 1, 1, 1, 1, 1, 1, 1, 1, 1, 1, 1, 1, 1, 1, 1, 1, 1, 1, 1, 1, 1, 1, 1, 1, 1, 1, 1, 1, 1, 1, 1, 1, 1, 1, 1, 1, 1, 1, 1, 1, 1, 1, 1, 1, 1, 1, 1, 1, 1, 1, 1, 1, 1, 1, 1, 1, 1, 1, 1, 1, 1, 1, 1, 1, 1, 1, 1, 1, 1, 1, 1, 1, 1, 1, 1, 1, 1, 1, 1, 1, 1, 1, 1, 1, 1, 1, 1, 1, 1, 1, 1, 1, 1, 1, 1, 1, 1, 1, 1, 1, 1, 1, 1, 1, 1, 1, 1, 1, 1, 1, 1, 1, 1, 1, 1, 1, 1, 1, 1, 1, 1, 1, 1, 1, 1, 1, 1, 1, 1, 1, 1, 1, 1, 1, 1, 1, 1, 1, 1, 1, 1, 1, 1, 1, 1, 1, 1, 1, 1, 1, 1, 1, 1, 1, 1, 1, 1, 1, 1, 1, 1, 1, 1, 1, 1, 1, 1, 1, 1, 1, 1, 1, 1, 1, 1, 1, 1, 1, 1, 1, 1, 0, 1, 1, 1, 0, 1, 0, 0, 0, 0, 0, 0, 0])
me_shape_9_indexedfaceset_001.polygons.foreach_set('material_index', [0, 0, 0, 0, 0, 0, 0, 0, 0, 0, 0, 0, 0, 0, 0, 0, 0, 0, 0, 0, 0, 0, 0, 0, 0, 0, 0, 0, 0, 0, 0, 0, 0, 0, 0, 0, 0, 0, 0, 0, 0, 0, 0, 0, 0, 0, 0, 0, 0, 0, 0, 0, 0, 0, 0, 0, 0, 0, 0, 0, 0, 0, 0, 0, 0, 0, 0, 0, 0, 0, 0, 0, 0, 0, 0, 0, 0, 0, 0, 0, 0, 0, 0, 0, 0, 0, 0, 0, 0, 0, 0, 0, 0, 0, 0, 0, 0, 0, 0, 0, 0, 0, 0, 0, 0, 0, 0, 0, 0, 0, 0, 0, 0, 0, 0, 0, 0, 0, 0, 0, 0, 0, 0, 0, 0, 0, 0, 0, 0, 0, 0, 0, 0, 0, 0, 0, 0, 0, 0, 0, 0, 0, 0, 0, 0, 0, 0, 0, 0, 0, 0, 0, 0, 0, 0, 0, 0, 0, 0, 0, 0, 0, 0, 0, 0, 0, 0, 0, 1, 1, 1, 1, 1, 1, 1, 1, 1, 1, 1, 1, 1, 1, 1, 1, 1, 1, 1, 1, 1, 1, 1, 1, 1, 2, 2, 2, 2, 2, 2, 2, 2, 2, 2, 2, 2, 2, 2, 2, 2, 2])
_k = set([(0, 38), (0, 57), (1, 2), (1, 38), (2, 6), (3, 5), (3, 8), (4, 5), (4, 40), (6, 7), (7, 12), (8, 9), (9, 54), (10, 11), (10, 55), (11, 53), (12, 36), (13, 36), (13, 37), (14, 15), (14, 37), (15, 35), (16, 35), (16, 52), (16, 53), (17, 30), (17, 35), (17, 52), (18, 47), (18, 52), (19, 30), (19, 31), (20, 26), (20, 34), (21, 22), (21, 42), (22, 43), (23, 29), (23, 39), (24, 26), (24, 27), (25, 28), (25, 29), (27, 28), (31, 32), (32, 33), (33, 34), (39, 122), (40, 57), (41, 45), (41, 56), (42, 46), (43, 44), (44, 45), (46, 51), (47, 48), (48, 49), (49, 50), (50, 51), (54, 55), (56, 123), (58, 59), (58, 135), (59, 61), (60, 63), (60, 135), (61, 62), (62, 64), (63, 114), (64, 66), (65, 67), (65, 114), (66, 71), (67, 111), (68, 69), (68, 112), (69, 113), (70, 110), (70, 113), (71, 101), (72, 100), (72, 103), (73, 74), (73, 100), (73, 110), (74, 98), (74, 109), (75, 82), (75, 109), (76, 77), (76, 98), (77, 78), (78, 99), (79, 80), (79, 99), (80, 88), (81, 83), (81, 84), (82, 106), (83, 108), (84, 104), (85, 86), (85, 104), (86, 87), (87, 105), (88, 89), (89, 96), (90, 91), (90, 97), (91, 92), (92, 94), (93, 95), (93, 105), (94, 120), (95, 121), (96, 97), (101, 102), (102, 103), (106, 107), (107, 108), (109, 110), (111, 112), (115, 116), (115, 130), (115, 131), (116, 117), (116, 240), (118, 126), (119, 136), (119, 140), (119, 283), (120, 139), (121, 134), (122, 123), (122, 138), (123, 137), (124, 125), (124, 126), (124, 128), (125, 174), (126, 127), (127, 170), (129, 185), (130, 226), (132, 197), (133, 198), (136, 141), (136, 284), (142, 185), (142, 186), (143, 144), (143, 196), (144, 194), (145, 146), (145, 194), (146, 147), (147, 195), (148, 149), (148, 195), (149, 152), (150, 178), (150, 183), (151, 152), (151, 177), (151, 178), (152, 193), (153, 155), (153, 177), (154, 160), (154, 193), (155, 156), (156, 157), (157, 158), (158, 159), (159, 164), (160, 192), (161, 162), (161, 192), (162, 163), (163, 191), (164, 165), (165, 171), (166, 189), (166, 191), (167, 168), (167, 189), (168, 190), (169, 174), (169, 190), (170, 173), (171, 175), (172, 173), (172, 176), (175, 176), (177, 193), (179, 180), (179, 184), (180, 181), (181, 182), (182, 183), (184, 186), (187, 188), (188, 196), (197, 202), (198, 199), (199, 239), (200, 206), (200, 239), (201, 248), (201, 251), (202, 251), (203, 248), (203, 249), (204, 249), (204, 250), (205, 209), (205, 250), (206, 235), (207, 237), (207, 238), (208, 210), (208, 238), (209, 211), (210, 211), (210, 234), (211, 212), (212, 214), (212, 234), (213, 215), (213, 234), (214, 243), (215, 216), (216, 217), (217, 233), (218, 219), (218, 233), (219, 227), (220, 242), (220, 247), (221, 222), (221, 242), (222, 223), (223, 224), (224, 225), (225, 241), (226, 232), (227, 228), (228, 230), (229, 230), (229, 231), (231, 232), (235, 236), (236, 237), (240, 241), (243, 244), (244, 245), (245, 246), (246, 247), (252, 254), (253, 297), (253, 298), (254, 305), (255, 256), (255, 305), (256, 257), (257, 303), (258, 259), (258, 304), (259, 302), (260, 263), (260, 292), (261, 262), (261, 293), (262, 294), (263, 295), (264, 265), (264, 292), (264, 302), (265, 267), (265, 291), (266, 288), (266, 291), (267, 299), (268, 269), (268, 288), (269, 289), (270, 271), (270, 299), (271, 300), (272, 273), (272, 301), (273, 274), (274, 275), (275, 276), (276, 277), (277, 278), (278, 284), (279, 285), (279, 287), (280, 285), (280, 286), (281, 282), (281, 286), (282, 283), (287, 290), (289, 290), (291, 292), (293, 296), (294, 295), (296, 298), (300, 301), (303, 304), (314, 315), (314, 348), (315, 349), (316, 350), (316, 351), (317, 351), (317, 352), (318, 319), (318, 353), (319, 341), (322, 328), (323, 329), (323, 330), (336, 342), (336, 343), (337, 338), (337, 344), (338, 345), (339, 345), (339, 346), (340, 347), (340, 348), (341, 342), (343, 344), (346, 347), (349, 350), (352, 353), (354, 413), (354, 417), (355, 361), (355, 396), (356, 419), (356, 420), (357, 371), (357, 417), (358, 364), (358, 434), (359, 369), (359, 373), (360, 397), (360, 435), (361, 419), (362, 381), (362, 398), (363, 399), (363, 436), (364, 420), (365, 367), (365, 380), (365, 384), (365, 386), (366, 367), (366, 368), (366, 380), (367, 370), (368, 370), (368, 385), (369, 434), (370, 386), (371, 418), (372, 437), (372, 438), (373, 435), (374, 439), (374, 440), (375, 423), (375, 430), (376, 427), (376, 432), (377, 426), (377, 428), (378, 408), (378, 425), (379, 412), (379, 414), (380, 382), (380, 385), (381, 436), (382, 384), (382, 387), (383, 384), (383, 386), (383, 387), (385, 386), (385, 387), (388, 400), (388, 433), (389, 424), (389, 441), (390, 429), (390, 431), (391, 409), (391, 422), (392, 421), (392, 442), (393, 410), (393, 411), (394, 405), (394, 443), (395, 415), (395, 416), (396, 418), (397, 438), (398, 437), (399, 439), (401, 429), (404, 425), (405, 414), (408, 422), (409, 421), (410, 442), (411, 443), (412, 415), (413, 416), (423, 424), (427, 428), (429, 430), (431, 432), (433, 441)])
me_shape_9_indexedfaceset_001.attributes.new('sharp_edge', 'BOOLEAN', 'EDGE').data.foreach_set('value', [ (min(e.vertices), max(e.vertices)) in _k for e in me_shape_9_indexedfaceset_001.edges])
_uv = me_shape_9_indexedfaceset_001.uv_layers.new(name='UVMap')
_uv.uv.foreach_set('vector', [1.0, 0.0, 0.0, 0.0, 0.0, 0.2494, 1.0, 0.2494, 1.0, 0.2494, 1.0, 0.4831, 0.0, 0.4831, 0.0, 0.2494, 0.0, 0.0, 1.0, 0.0, 1.0, 0.1536, 0.0, 0.1536, 0.0, 0.0, 0.0, 1.0, 1.0, 1.0, 1.0, 0.0, 1.0, 1.0, 0.0, 1.0, 0.0, 0.5169, 1.0, 0.5169, 0.0, 0.1536, 1.0, 0.1536, 1.0, 0.5169, 0.0, 0.5169, 1.0, 0.4831, 1.0, 0.6863, 0.0, 0.6863, 0.0, 0.4831, 0.0, 0.4831, 1.0, 0.4831, 1.0, 0.2494, 0.0, 0.2494, 0.0, 0.1536, 1.0, 0.1536, 1.0, 0.5169, 0.0, 0.5169, 1.0, 0.0, 0.0, 0.0, 0.0, 0.2494, 1.0, 0.2494, 0.8926, 1.0, 1.0, 0.0, 0.0, 0.0, 0.0, 1.0, 1.0, 1.0, 1.0, 0.0, 0.0, 0.0, 0.1074, 1.0, 1.0, 0.2494, 1.0, 0.4831, 0.0, 0.4831, 0.0, 0.2494, 1.0, 0.3137, 1.0, 0.1536, 0.0, 0.1536, 0.0, 0.3137, 1.0, 0.2494, 1.0, 0.4831, 0.0, 0.4831, 0.0, 0.2494, 0.0, 0.0, 1.0, 1.0, 1.0, 0.5169, 1.0, 0.1536, 1.0, 1.0, 1.0, 1.0, 1.0, 0.9532, 1.0, 0.8464, 1.0, 0.6863, 1.0, 0.4831, 1.0, 0.2494, 1.0, 1.0, 1.0, 0.0, 1.0, 0.0, 1.0, 0.0, 1.0, 0.2494, 1.0, 0.4831, 1.0, 0.6863, 1.0, 0.8464, 1.0, 0.9532, 0.0, 1.0, 1.0, 0.0, 1.0, 0.04679, 1.0, 0.1536, 1.0, 0.3137, 1.0, 0.5169, 1.0, 0.7506, 1.0, 1.0, 0.0, 0.0, 0.0, 0.6863, 1.0, 0.6863, 1.0, 0.4831, 0.0, 0.4831, 1.0, 1.0, 1.0, 0.0, 0.0, 0.0, 0.0, 1.0, 1.0, 0.04679, 1.0, 0.0, 0.0, 0.0, 0.0, 0.04679, 0.0, 0.0, 1.0, 0.0, 1.0, 1.0, 0.0, 1.0, 0.0, 0.2494, 0.0, 0.0, 1.0, 0.0, 1.0, 0.2494, 0.0, 0.0, 1.0, 0.0, 1.0, 1.0, 0.0, 1.0, 0.0, 0.7506, 0.0, 1.0, 1.0, 1.0, 1.0, 0.7506, 1.0, 0.9532, 1.0, 1.0, 0.0, 1.0, 0.0, 0.9532, 0.0, 0.3743, 0.005722, 0.4341, 0.02253, 0.49, 0.04936, 0.5387, 0.08454, 0.5771, 0.1258, 0.6027, 0.1707, 0.6139, 0.7822, 0.6635, 0.7851, 0.6648, 0.7871, 0.6677, 0.7879, 0.6715, 0.7879, 1.0, 1.0, 1.0, 1.0, 0.6264, 0.9943, 0.5666, 0.9775, 0.5107, 0.9506, 0.462, 0.9155, 0.4236, 0.8742, 0.398, 0.8293, 0.3868, 0.269, 0.3413, 0.2541, 0.3376, 0.2403, 0.3291, 0.2286, 0.3163, 0.2196, 0.3, 0.214, 0.2814, 0.2121, 0.2615, 0.2121, 0.0, 0.0, 0.0, 1.0, 0.8464, 1.0, 0.9532, 0.0, 0.9532, 0.0, 0.8464, 0.0, 0.0, 0.0, 1.0, 1.0, 1.0, 1.0, 0.0, 0.0, 0.1536, 1.0, 0.1536, 1.0, 0.5169, 0.0, 0.5169, 0.0, 0.4831, 1.0, 0.4831, 1.0, 0.2494, 0.0, 0.2494, 1.0, 0.8464, 1.0, 0.9532, 0.0, 0.9532, 0.0, 0.8464, 1.0, 0.0, 0.0, 0.0, 0.0, 0.2494, 1.0, 0.2494, 1.0, 0.6863, 1.0, 0.8464, 0.0, 0.8464, 0.0, 0.6863, 1.0, 0.4831, 1.0, 0.6863, 0.0, 0.6863, 0.0, 0.4831, 0.0, 0.9532, 1.0, 0.9532, 1.0, 0.8464, 0.0, 0.8464, 1.0, 0.9532, 1.0, 1.0, 0.0, 1.0, 0.0, 0.9532, 1.0, 0.7506, 1.0, 0.5169, 0.0, 0.5169, 0.0, 0.7506, 1.0, 0.9532, 1.0, 1.0, 0.0, 1.0, 0.0, 0.9532, 1.0, 0.9532, 1.0, 1.0, 0.0, 1.0, 0.0, 0.9532, 0.0, 0.2494, 0.0, 0.0, 1.0, 0.0, 1.0, 0.2494, 0.0, 0.0, 0.0, 1.0, 1.0, 1.0, 1.0, 0.0, 1.0, 0.0, 0.0, 0.0, 0.0, 1.0, 0.8926, 1.0, 0.2196, 0.3, 0.2286, 0.3163, 0.2403, 0.3291, 0.2541, 0.3376, 0.269, 0.3413, 0.8293, 0.3868, 0.8742, 0.398, 0.9155, 0.4236, 0.9506, 0.462, 0.9775, 0.5107, 0.9943, 0.5666, 1.0, 0.6264, 1.0, 1.0, 0.7879, 1.0, 0.7879, 0.6715, 0.7871, 0.6677, 0.7851, 0.6648, 0.7822, 0.6635, 0.1707, 0.6139, 0.1258, 0.6027, 0.08454, 0.5771, 0.04936, 0.5387, 0.02253, 0.49, 0.005722, 0.4341, 0.0, 0.3743, 0.0, 0.0, 0.2121, 0.0, 0.2121, 0.2615, 0.214, 0.2814, 0.0, 0.7506, 0.0, 1.0, 1.0, 1.0, 1.0, 0.7506, 0.0, 1.0, 0.0, 0.0, 1.0, 0.0, 0.8926, 1.0, 1.0, 0.3137, 1.0, 0.1536, 0.0, 0.1536, 0.0, 0.3137, 1.0, 0.5169, 1.0, 0.3137, 0.0, 0.3137, 0.0, 0.5169, 1.0, 1.0, 0.1074, 1.0, 0.0, 0.0, 1.0, 0.0, 1.0, 0.3137, 1.0, 0.1536, 0.0, 0.1536, 0.0, 0.3137, 1.0, 0.6264, 0.9943, 0.5666, 0.9775, 0.5107, 0.9506, 0.462, 0.9155, 0.4236, 0.8742, 0.398, 0.8293, 0.3868, 0.269, 0.3413, 0.2541, 0.3376, 0.2403, 0.3291, 0.2286, 0.3163, 0.2196, 0.3, 0.214, 0.2814, 0.2121, 0.2615, 0.2121, 0.0, 0.0, 0.0, 0.0, 0.3743, 0.005722, 0.4341, 0.02253, 0.49, 0.04936, 0.5387, 0.08454, 0.5771, 0.1258, 0.6027, 0.1707, 0.6139, 0.7822, 0.6635, 0.7851, 0.6648, 0.7871, 0.6677, 0.7879, 0.6715, 0.7879, 1.0, 1.0, 1.0, 1.0, 0.1536, 1.0, 0.04679, 0.0, 0.04679, 0.0, 0.1536, 0.0, 0.0, 1.0, 0.0, 1.0, 1.0, 0.0, 1.0, 0.0, 1.0, 1.0, 1.0, 1.0, 0.9532, 0.0, 0.9532, 0.0, 0.4831, 1.0, 0.4831, 1.0, 0.2494, 0.0, 0.2494, 0.0, 0.7506, 0.0, 1.0, 1.0, 1.0, 1.0, 0.7506, 0.0, 0.0, 1.0, 0.0, 1.0, 1.0, 0.0, 1.0, 0.0, 0.9532, 1.0, 0.9532, 1.0, 0.8464, 0.0, 0.8464, 1.0, 1.0, 0.0, 1.0, 0.0, 0.5169, 1.0, 0.5169, 1.0, 1.0, 1.0, 0.0, 0.0, 0.0, 0.0, 1.0, 1.0, 0.7506, 1.0, 0.5169, 0.0, 0.5169, 0.0, 0.7506, 0.2286, 0.3163, 0.2403, 0.3291, 0.2541, 0.3376, 0.269, 0.3413, 0.8293, 0.3868, 0.8742, 0.398, 0.9155, 0.4236, 0.9506, 0.462, 0.9775, 0.5107, 0.9943, 0.5666, 1.0, 0.6264, 1.0, 1.0, 0.7879, 1.0, 0.7879, 0.6715, 0.7871, 0.6677, 0.7851, 0.6648, 0.7822, 0.6635, 0.1707, 0.6139, 0.1258, 0.6027, 0.08454, 0.5771, 0.04936, 0.5387, 0.02253, 0.49, 0.005722, 0.4341, 0.0, 0.3743, 0.0, 0.0, 0.2121, 0.0, 0.2121, 0.2615, 0.214, 0.2814, 0.2196, 0.3, 0.0, 0.0, 1.0, 0.0, 1.0, 0.1536, 0.0, 0.1536, 1.0, 0.7506, 1.0, 0.5169, 0.0, 0.5169, 0.0, 0.7506, 1.0, 0.5169, 1.0, 0.3137, 0.0, 0.3137, 0.0, 0.5169, 0.0, 0.6863, 1.0, 0.6863, 1.0, 0.4831, 0.0, 0.4831, 0.0, 0.0, 1.0, 0.0, 1.0, 1.0, 0.0, 1.0, 0.0, 0.8464, 1.0, 0.8464, 1.0, 0.6863, 0.0, 0.6863, 0.0, 0.9532, 1.0, 0.9532, 1.0, 0.8464, 0.0, 0.8464, 0.0, 0.6863, 1.0, 0.6863, 1.0, 0.4831, 0.0, 0.4831, 1.0, 0.1536, 1.0, 0.04679, 0.0, 0.04679, 0.0, 0.1536, 1.0, 1.0, 1.0, 0.0, 0.0, 0.0, 0.0, 1.0, 0.0, 0.0, 0.0, 1.0, 1.0, 1.0, 1.0, 0.0, 0.8926, 1.0, 1.0, 0.0, 0.0, 0.0, 0.0, 1.0, 0.0, 1.0, 0.0, 0.0, 1.0, 0.0, 0.8926, 1.0, 1.0, 0.1536, 1.0, 0.04679, 0.0, 0.04679, 0.0, 0.1536, 1.0, 0.0, 0.0, 0.0, 0.0, 0.2494, 1.0, 0.2494, 0.0, 0.4831, 1.0, 0.4831, 1.0, 0.2494, 0.0, 0.2494, 0.0, 0.8464, 1.0, 0.8464, 1.0, 0.6863, 0.0, 0.6863, 0.0, 0.0, 0.0, 0.1536, 0.0, 0.5169, 0.0, 1.0, 0.0, 0.0, 0.0, 0.0, 0.0, 1.0, 0.0, 0.7506, 0.0, 0.5169, 0.0, 0.3137, 0.0, 0.1536, 0.0, 0.04679, 0.0, 0.0, 0.0, 0.0, 0.0, 0.9532, 0.0, 0.8464, 0.0, 0.6863, 0.0, 0.4831, 0.0, 0.2494, 0.0, 0.0, 0.0, 0.0, 0.0, 0.0, 1.0, 0.0, 0.0, 0.2494, 0.0, 0.4831, 0.0, 0.6863, 0.0, 0.8464, 0.0, 0.9532, 0.0, 1.0, 0.0, 0.7506, 0.0, 1.0, 1.0, 1.0, 1.0, 0.7506, 1.0, 0.8464, 1.0, 0.9532, 0.0, 0.9532, 0.0, 0.8464, 0.0, 0.9532, 1.0, 0.9532, 1.0, 0.8464, 0.0, 0.8464, 1.0, 0.0, 1.0, 1.0, 0.0, 1.0, 0.0, 0.0, 0.0, 0.0, 0.0, 1.0, 1.0, 1.0, 1.0, 0.0, 0.0, 0.0, 0.0, 1.0, 1.0, 1.0, 1.0, 0.0, 0.0, 0.8464, 1.0, 0.8464, 1.0, 0.6863, 0.0, 0.6863, 1.0, 1.0, 0.7879, 1.0, 0.7879, 0.6715, 0.7871, 0.6677, 0.7851, 0.6648, 0.7822, 0.6635, 0.1707, 0.6139, 0.1258, 0.6027, 0.08454, 0.5771, 0.04936, 0.5387, 0.02253, 0.49, 0.005722, 0.4341, 0.0, 0.3743, 0.0, 0.0, 0.2121, 0.0, 0.2121, 0.2615, 0.214, 0.2814, 0.2196, 0.3, 0.2286, 0.3163, 0.2403, 0.3291, 0.2541, 0.3376, 0.269, 0.3413, 0.8293, 0.3868, 0.8742, 0.398, 0.9155, 0.4236, 0.9506, 0.462, 0.9775, 0.5107, 0.9943, 0.5666, 1.0, 0.6264, 0.0, 0.0, 0.0, 1.0, 1.0, 1.0, 1.0, 0.0, 1.0, 0.0, 1.0, 1.0, 0.0, 1.0, 0.0, 0.0, 1.0, 1.0, 1.0, 0.0, 0.0, 0.0, 0.0, 1.0, 1.0, 0.1536, 1.0, 0.04679, 0.0, 0.04679, 0.0, 0.1536, 0.0, 0.0, 1.0, 0.0, 1.0, 0.1536, 0.0, 0.1536, 0.0, 0.8464, 1.0, 0.8464, 1.0, 0.6863, 0.0, 0.6863, 0.0, 0.0, 0.2121, 0.0, 0.2121, 0.2615, 0.214, 0.2814, 0.2196, 0.3, 0.2286, 0.3163, 0.2403, 0.3291, 0.2541, 0.3376, 0.269, 0.3413, 0.8293, 0.3868, 0.8742, 0.398, 0.9155, 0.4236, 0.9506, 0.462, 0.9775, 0.5107, 0.9943, 0.5666, 1.0, 0.6264, 1.0, 1.0, 0.7879, 1.0, 0.7879, 0.6715, 0.7871, 0.6677, 0.7851, 0.6648, 0.7822, 0.6635, 0.1707, 0.6139, 0.1258, 0.6027, 0.08454, 0.5771, 0.04936, 0.5387, 0.02253, 0.49, 0.005722, 0.4341, 0.0, 0.3743, 0.0, 1.0, 1.0, 1.0, 1.0, 0.9532, 0.0, 0.9532, 1.0, 0.4831, 1.0, 0.6863, 0.0, 0.6863, 0.0, 0.4831, 0.0, 0.0, 1.0, 0.0, 1.0, 0.1536, 0.0, 0.1536, 1.0, 0.6863, 1.0, 0.8464, 0.0, 0.8464, 0.0, 0.6863, 1.0, 0.3137, 1.0, 0.1536, 0.0, 0.1536, 0.0, 0.3137, 1.0, 1.0, 1.0, 0.0, 0.0, 0.0, 0.0, 1.0, 1.0, 1.0, 0.0, 1.0, 0.0, 0.5169, 1.0, 0.5169, 0.0, 1.0, 1.0, 1.0, 1.0, 0.9532, 0.0, 0.9532, 0.0, 1.0, 1.0, 1.0, 1.0, 0.0, 0.0, 0.0, 1.0, 0.04679, 1.0, 0.0, 0.0, 0.0, 0.0, 0.04679, 1.0, 0.6863, 1.0, 0.8464, 0.0, 0.8464, 0.0, 0.6863, 1.0, 0.0, 1.0, 1.0, 0.0, 1.0, 0.0, 0.0, 0.0, 0.2494, 0.0, 0.0, 1.0, 0.0, 1.0, 0.2494, 1.0, 0.5169, 1.0, 0.3137, 0.0, 0.3137, 0.0, 0.5169, 1.0, 0.7506, 1.0, 0.5169, 0.0, 0.5169, 0.0, 0.7506, 0.0, 1.0, 1.0, 1.0, 1.0, 0.0, 0.0, 0.0, 0.0, 0.6863, 1.0, 0.6863, 1.0, 0.4831, 0.0, 0.4831, 1.0, 0.4831, 1.0, 0.6863, 0.0, 0.6863, 0.0, 0.4831, 1.0, 1.0, 1.0, 0.0, 0.0, 0.0, 0.0, 1.0, 0.0, 1.0, 1.0, 1.0, 1.0, 0.0, 0.0, 0.0, 0.0, 0.0, 1.0, 0.0, 1.0, 1.0, 0.0, 1.0, 0.02253, 0.49, 0.04936, 0.5387, 0.08454, 0.5771, 0.1258, 0.6027, 0.1707, 0.6139, 0.7822, 0.6635, 0.7851, 0.6648, 0.7871, 0.6677, 0.7879, 0.6715, 0.7879, 1.0, 1.0, 1.0, 1.0, 0.6264, 0.9943, 0.5666, 0.9775, 0.5107, 0.9506, 0.462, 0.9155, 0.4236, 0.8742, 0.398, 0.8293, 0.3868, 0.269, 0.3413, 0.2541, 0.3376, 0.2403, 0.3291, 0.2286, 0.3163, 0.2196, 0.3, 0.214, 0.2814, 0.2121, 0.2615, 0.2121, 0.0, 0.0, 0.0, 0.0, 0.3743, 0.005722, 0.4341, 0.0, 0.8464, 1.0, 0.8464, 1.0, 0.6863, 0.0, 0.6863, 1.0, 1.0, 1.0, 0.0, 0.0, 0.0, 0.0, 1.0, 0.0, 1.0, 0.0, 0.0, 1.0, 0.0, 0.8926, 1.0, 1.0, 0.3137, 1.0, 0.1536, 0.0, 0.1536, 0.0, 0.3137, 0.0, 0.0, 0.0, 1.0, 1.0, 1.0, 1.0, 0.0, 0.0, 0.4831, 1.0, 0.4831, 1.0, 0.2494, 0.0, 0.2494, 0.0, 0.0, 0.0, 1.0, 1.0, 1.0, 1.0, 0.0, 0.0, 0.0, 1.0, 0.0, 1.0, 0.1536, 0.0, 0.1536, 1.0, 1.0, 0.0, 1.0, 0.0, 0.5169, 1.0, 0.5169, 0.0, 1.0, 1.0, 1.0, 1.0, 0.9532, 0.0, 0.9532, 0.0, 0.1536, 1.0, 0.1536, 1.0, 0.5169, 0.0, 0.5169, 1.0, 0.8464, 1.0, 0.9532, 0.0, 0.9532, 0.0, 0.8464, 1.0, 0.2494, 1.0, 0.4831, 0.0, 0.4831, 0.0, 0.2494, 0.0, 0.6863, 1.0, 0.6863, 1.0, 0.4831, 0.0, 0.4831, 0.0, 1.0, 1.0, 1.0, 1.0, 0.0, 0.0, 0.0, 1.0, 0.0, 0.0, 0.0, 0.0, 0.2494, 1.0, 0.2494, 1.0, 1.0, 1.0, 0.0, 0.0, 0.0, 0.0, 1.0, 0.0, 0.7506, 0.0, 1.0, 1.0, 1.0, 1.0, 0.7506, 1.0, 0.1536, 1.0, 0.04679, 0.0, 0.04679, 0.0, 0.1536, 1.0, 0.0, 1.0, 1.0, 0.0, 1.0, 0.0, 0.0, 1.0, 0.2494, 1.0, 0.4831, 0.0, 0.4831, 0.0, 0.2494, 0.0, 0.0, 0.0, 1.0, 1.0, 1.0, 1.0, 0.0, 1.0, 0.8464, 1.0, 0.9532, 0.0, 0.9532, 0.0, 0.8464, 1.0, 0.04679, 1.0, 0.0, 0.0, 0.0, 0.0, 0.04679, 1.0, 0.0, 1.0, 1.0, 0.0, 1.0, 0.0, 0.0, 1.0, 0.0, 1.0, 1.0, 0.0, 1.0, 0.0, 0.0, 1.0, 0.5169, 1.0, 0.3137, 0.0, 0.3137, 0.0, 0.5169, 0.0, 0.1536, 1.0, 0.1536, 1.0, 0.5169, 0.0, 0.5169, 0.0, 1.0, 1.0, 1.0, 1.0, 0.0, 0.0, 0.0, 0.0, 0.2494, 0.0, 0.0, 1.0, 0.0, 1.0, 0.2494, 0.0, 0.0, 0.0, 1.0, 1.0, 1.0, 1.0, 0.0, 0.0, 0.3743, 0.005722, 0.4341, 0.02253, 0.49, 0.04936, 0.5387, 0.08454, 0.5771, 0.1258, 0.6027, 0.1707, 0.6139, 0.7822, 0.6635, 0.7851, 0.6648, 0.7871, 0.6677, 0.7879, 0.6715, 0.7879, 1.0, 1.0, 1.0, 1.0, 0.6264, 0.9943, 0.5666, 0.9775, 0.5107, 0.9506, 0.462, 0.9155, 0.4236, 0.8742, 0.398, 0.8293, 0.3868, 0.269, 0.3413, 0.2541, 0.3376, 0.2403, 0.3291, 0.2286, 0.3163, 0.2196, 0.3, 0.214, 0.2814, 0.2121, 0.2615, 0.2121, 0.0, 0.0, 0.0, 0.0, 1.0, 1.0, 1.0, 1.0, 0.0, 0.0, 0.0, 1.0, 0.4831, 1.0, 0.6863, 0.0, 0.6863, 0.0, 0.4831, 1.0, 0.6863, 1.0, 0.8464, 0.0, 0.8464, 0.0, 0.6863, 1.0, 0.5169, 1.0, 0.3137, 0.0, 0.3137, 0.0, 0.5169, 1.0, 1.0, 0.0, 1.0, 0.0, 0.5169, 1.0, 0.5169, 0.0, 1.0, 1.0, 1.0, 1.0, 0.9532, 0.0, 0.9532, 1.0, 0.9532, 1.0, 1.0, 0.0, 1.0, 0.0, 0.9532, 1.0, 0.6863, 1.0, 0.8464, 0.0, 0.8464, 0.0, 0.6863, 0.0, 0.9532, 1.0, 0.9532, 1.0, 0.8464, 0.0, 0.8464, 1.0, 0.04679, 1.0, 0.0, 0.0, 0.0, 0.0, 0.04679, 1.0, 0.0, 1.0, 1.0, 0.0, 1.0, 0.0, 0.0, 0.0, 0.0, 1.0, 0.0, 1.0, 1.0, 0.0, 1.0, 1.0, 0.0, 1.0, 1.0, 0.0, 1.0, 0.0, 0.0, 0.0, 0.2494, 0.0, 0.0, 1.0, 0.0, 1.0, 0.2494, 0.0, 0.0, 1.0, 0.0, 1.0, 1.0, 0.0, 1.0, 0.0, 1.0, 0.0, 0.0, 0.0, 0.0, 1.0, 1.0, 1.0, 0.04679, 1.0, 0.0, 0.0, 0.0, 0.0, 0.04679, 0.0, 0.0, 0.0, 1.0, 1.0, 1.0, 1.0, 0.0, 0.0, 0.0, 0.0, 0.0, 0.0, 0.0, 0.0, 0.0, 1.0, 0.7506, 1.0, 0.5169, 0.0, 0.5169, 0.0, 0.7506, 1.0, 0.0, 1.0, 1.0, 0.0, 1.0, 0.0, 0.0, 0.01704, 0.3706, 0.06699, 0.25, 0.1464, 0.1464, 0.25, 0.06699, 0.3706, 0.01704, 0.5, 0.0, 0.6294, 0.01704, 0.75, 0.06699, 0.8536, 0.1464, 0.933, 0.25, 0.983, 0.3706, 1.0, 0.5, 0.983, 0.6294, 0.933, 0.75, 0.8536, 0.8536, 0.75, 0.933, 0.6294, 0.983, 0.5, 1.0, 0.3706, 0.983, 0.25, 0.933, 0.1464, 0.8536, 0.06699, 0.75, 0.01704, 0.6294, 0.0, 0.5, 0.5, 1.0, 0.6294, 0.9659, 0.6294, 0.9659, 0.5, 1.0, 0.06699, 0.5, 0.1464, 0.7071, 0.1464, 0.7071, 0.06699, 0.5, 0.5, 0.0, 0.3706, 0.03407, 0.3706, 0.03407, 0.5, 0.0, 0.3706, 0.9659, 0.5, 1.0, 0.5, 1.0, 0.3706, 0.9659, 0.1464, 0.7071, 0.25, 0.866, 0.25, 0.866, 0.1464, 0.7071, 1.0, 1.0, 0.983, 0.7412, 0.983, 0.7412, 1.0, 1.0, 0.0, 0.0, 0.01704, 0.2588, 0.01704, 0.2588, 0.0, 0.0, 0.983, 0.7412, 0.933, 0.5, 0.933, 0.5, 0.983, 0.7412, 0.75, 0.866, 0.8536, 0.7071, 0.8536, 0.7071, 0.75, 0.866, 0.6294, 0.9659, 0.75, 0.866, 0.75, 0.866, 0.6294, 0.9659, 0.1464, 0.2929, 0.06699, 0.5, 0.06699, 0.5, 0.1464, 0.2929, 0.933, 0.5, 0.8536, 0.2929, 0.8536, 0.2929, 0.933, 0.5, 0.25, 0.866, 0.3706, 0.9659, 0.3706, 0.9659, 0.25, 0.866, 0.6294, 0.03407, 0.5, 0.0, 0.5, 0.0, 0.6294, 0.03407, 0.933, 0.5, 0.983, 0.2588, 0.983, 0.2588, 0.933, 0.5, 1.0, 0.0, 0.983, 0.2588, 0.983, 0.2588, 1.0, 0.0, 0.8536, 0.7071, 0.933, 0.5, 0.933, 0.5, 0.8536, 0.7071, 0.8536, 0.2929, 0.75, 0.134, 0.75, 0.134, 0.8536, 0.2929, 0.01704, 0.2588, 0.06699, 0.5, 0.06699, 0.5, 0.01704, 0.2588, 0.06699, 0.5, 0.01704, 0.7412, 0.01704, 0.7412, 0.06699, 0.5, 0.75, 0.134, 0.6294, 0.03407, 0.6294, 0.03407, 0.75, 0.134, 0.25, 0.134, 0.1464, 0.2929, 0.1464, 0.2929, 0.25, 0.134, 0.0, 1.0, 0.01704, 0.7412, 0.01704, 0.7412, 0.0, 1.0, 0.3706, 0.03407, 0.25, 0.134, 0.25, 0.134, 0.3706, 0.03407, 1.0, 1.0, 0.9632, 0.0, 0.03684, 0.0, 0.0, 1.0, 5.51e-05, 0.9631, 5.497e-05, 0.03689, 0.3023, 5.497e-05, 0.3023, 0.9999, 0.9705, 1.0, 1.0, 0.0, 0.0, 0.0, 0.02947, 1.0, 0.9411, 0.0, 1.0, 1.0, 0.0, 1.0, 0.05894, 0.0, 3.906e-05, 0.9815, 3.887e-05, 0.01846, 0.1512, 3.887e-05, 0.1512, 1.0, 0.0, 1.0, 0.0, 0.0, 1.0, 0.0, 1.0, 1.0, 1.0, 0.0, 0.9705, 1.0, 0.02947, 1.0, 0.0, 0.0, 0.0, 0.0, 1.0, 0.0, 0.0, 0.0, 0.0, 1.0, 0.04149, 0.7689, 0.04549, 0.7531, 0.04549, 0.7531, 0.04797, 0.7433, 0.05192, 0.7348, 0.05192, 0.7348, 0.05829, 0.7213, 0.06658, 0.7108, 0.06658, 0.7108, 0.07172, 0.7044, 0.08138, 0.6978, 0.08138, 0.6978, 0.08737, 0.6938, 0.09774, 0.6915, 0.09774, 0.6915, 0.1042, 0.6901, 0.1106, 0.6915, 0.1106, 0.6915, 0.121, 0.6938, 0.127, 0.6978, 0.127, 0.6978, 0.1366, 0.7044, 0.1418, 0.7108, 0.1418, 0.7108, 0.1501, 0.7213, 1.0, 0.0, 0.0, 0.0, 0.0, 1.0, 0.08737, 0.899, 0.08138, 0.895, 0.08138, 0.895, 0.07172, 0.8884, 0.06658, 0.882, 0.06658, 0.882, 0.05829, 0.8715, 0.05192, 0.858, 0.05192, 0.858, 0.04797, 0.8495, 0.04549, 0.8397, 0.04549, 0.8397, 0.04149, 0.8239, 0.04064, 0.8134, 0.04064, 0.8134, 0.03928, 0.7964, 0.04064, 0.7794, 0.04064, 0.7794, 1.0, 1.0, 0.9411, 0.0, 0.05894, 0.0, 0.0, 1.0, 0.1604, 0.7433, 0.1628, 0.7531, 0.1628, 0.7531, 0.1668, 0.7689, 0.1677, 0.7794, 0.1677, 0.7794, 0.1691, 0.7964, 0.168, 0.8101, 0.1677, 0.8134, 0.1677, 0.8134, 0.1668, 0.8239, 0.1644, 0.8337, 0.1644, 0.8337, 0.1636, 0.8367, 0.1604, 0.8495, 0.1564, 0.858, 0.1564, 0.858, 0.1552, 0.8605, 0.1501, 0.8715, 0.1433, 0.88, 0.1418, 0.882, 0.1418, 0.882, 0.1366, 0.8884, 0.1288, 0.8937, 0.127, 0.895, 0.127, 0.895, 0.121, 0.899, 0.1145, 0.9004, 0.1145, 0.9004, 0.1126, 0.9008, 0.1042, 0.9027, 0.09381, 0.9004, 0.09381, 0.9004, 0.08737, 0.899, 0.0, 1.0, 1.0, 1.0, 1.0, 0.0, 0.1501, 0.7213, 0.1564, 0.7348, 0.1564, 0.7348, 0.1145, 0.9004, 0.1126, 0.9008, 0.1145, 0.9004, 0.127, 0.895, 0.1288, 0.8937, 0.127, 0.895, 0.1677, 0.8134, 0.168, 0.8101, 0.1677, 0.8134, 0.1644, 0.8337, 0.1644, 0.8337, 0.1636, 0.8367, 0.1418, 0.882, 0.1433, 0.88, 0.1418, 0.882, 0.1564, 0.858, 0.1564, 0.858, 0.1552, 0.8605])
me_shape_9_indexedfaceset_001.materials.append(mat_metal_pins)
me_shape_9_indexedfaceset_001.materials.append(mat_white_markings)
me_shape_9_indexedfaceset_001.materials.append(mat_plastic_chip_detailed)
me_shape_9_indexedfaceset_001.update()
me_shape_9_indexedfaceset_001.normals_split_custom_set([tuple(v) for v in zip(*[iter([0.0, 0.998, 0.06285, 0.0, 0.998, 0.06285, 0.0, 0.9685, 0.2489, 0.0, 0.9685, 0.2489, 0.0, -0.9685, 0.2489, 0.0, -0.8761, 0.4822, 0.0, -0.8761, 0.4822, 0.0, -0.9685, 0.2489, 0.0, -0.1862, 0.9825, 0.0, -0.1862, 0.9825, 0.0, -0.5351, 0.8448, 0.0, -0.5351, 0.8448, -3.895e-07, -0.124, -0.9923, -3.895e-07, -0.124, -0.9923, -3.82e-07, -0.1861, -0.9825, -3.82e-07, -0.1861, -0.9825, 0.0, -0.9921, 0.1255, 0.0, -0.9921, 0.1255, 0.0, -0.8761, 0.4822, 0.0, -0.8761, 0.4822, 0.0, -0.5351, 0.8448, 0.0, -0.5351, 0.8448, 0.0, -0.8761, 0.4822, 0.0, -0.8761, 0.4822, 0.0, -0.8761, 0.4822, 0.0, -0.7285, 0.685, 0.0, -0.7285, 0.685, 0.0, -0.8761, 0.4822, 0.0, 0.8761, -0.4822, 0.0, 0.8761, -0.4822, 0.0, 0.9685, -0.2489, 0.0, 0.9685, -0.2489, 0.0, -0.535, 0.8448, 0.0, -0.535, 0.8448, 0.0, -0.8761, 0.4822, 0.0, -0.8761, 0.4822, 0.0, 0.998, 0.06285, 0.0, 0.998, 0.06285, 6.705e-08, 0.9685, 0.2489, 6.705e-08, 0.9685, 0.2489, -1.0, 0.0, 0.0, -1.0, 0.0, 0.0, -1.0, 0.0, 0.0, -1.0, 0.0, 0.0, -1.0, -1.134e-07, 4e-07, -1.0, -1.134e-07, 4e-07, -1.0, -1.134e-07, 4e-07, -1.0, -1.134e-07, 4e-07, -6.705e-08, -0.9685, -0.2489, -3.129e-07, -0.8761, -0.4822, -3.129e-07, -0.8761, -0.4822, -6.705e-08, -0.9685, -0.2489, 0.0, 0.7285, 0.685, 0.0, 0.5351, 0.8448, 0.0, 0.5351, 0.8448, 0.0, 0.7285, 0.685, 0.0, -0.9685, 0.2489, 0.0, -0.8761, 0.4822, 0.0, -0.8761, 0.4822, 0.0, -0.9685, 0.2489, -1.0, -6.867e-08, 5.413e-07, -1.0, -6.867e-08, 5.413e-07, -1.0, -6.867e-08, 5.413e-07, -1.0, -6.867e-08, 5.413e-07, -1.0, -6.867e-08, 5.413e-07, -1.0, -6.867e-08, 5.413e-07, -1.0, -6.867e-08, 5.413e-07, -1.0, -6.867e-08, 5.413e-07, -1.0, -6.867e-08, 5.413e-07, -1.0, -6.867e-08, 5.413e-07, -1.0, -6.867e-08, 5.413e-07, -1.0, -6.867e-08, 5.413e-07, -1.0, -6.867e-08, 5.413e-07, -1.0, -6.867e-08, 5.413e-07, -1.0, -6.867e-08, 5.413e-07, -1.0, -6.867e-08, 5.413e-07, -1.0, -6.867e-08, 5.413e-07, -1.0, -6.867e-08, 5.413e-07, -1.0, -6.867e-08, 5.413e-07, -1.0, -6.867e-08, 5.413e-07, -1.0, -6.867e-08, 5.413e-07, -1.0, -6.867e-08, 5.413e-07, -1.0, -6.867e-08, 5.413e-07, -1.0, -6.867e-08, 5.413e-07, -1.0, -6.867e-08, 5.413e-07, -1.0, -6.867e-08, 5.413e-07, -1.0, -6.867e-08, 5.413e-07, -1.0, -6.867e-08, 5.413e-07, -1.0, -6.867e-08, 5.413e-07, 0.0, 0.7285, -0.685, 0.0, 0.7285, -0.685, 0.0, 0.8761, -0.4822, 0.0, 0.8761, -0.4822, 0.0, 1.0, 0.0, 0.0, 1.0, 0.0, 0.0, 1.0, 0.0, 0.0, 1.0, 0.0, 0.0, 0.3079, -0.9514, 0.0, 0.124, -0.9923, 0.0, 0.124, -0.9923, 0.0, 0.3079, -0.9514, 0.0, 0.0, 1.0, 0.0, 0.0, 1.0, 0.0, 0.0, 1.0, 0.0, 0.0, 1.0, 0.0, -0.9685, 0.2489, 0.0, -0.998, 0.06285, 0.0, -0.998, 0.06285, 0.0, -0.9685, 0.2489, 0.0, -0.9921, 0.1254, 0.0, -0.9921, 0.1254, 0.0, -1.0, 0.0, 0.0, -1.0, 0.0, 8.94e-08, 0.9685, 0.2489, 0.0, 0.998, 0.06285, 0.0, 0.998, 0.06285, 8.94e-08, 0.9685, 0.2489, 0.0, -0.3079, 0.9514, 0.0, -0.124, 0.9923, 0.0, -0.124, 0.9923, 0.0, -0.3079, 0.9514, -1.0, -2.021e-07, 0.0, -1.0, -2.021e-07, 0.0, -1.0, -2.021e-07, 0.0, -1.0, -2.021e-07, 0.0, -1.0, -2.021e-07, 0.0, -1.0, -2.021e-07, 0.0, -1.0, -2.021e-07, 0.0, -1.0, -2.021e-07, 0.0, -1.0, -2.021e-07, 0.0, -1.0, -2.021e-07, 0.0, -1.0, -2.021e-07, 0.0, -1.0, -2.021e-07, 0.0, -1.0, -2.021e-07, 0.0, -1.0, -2.021e-07, 0.0, -1.0, -2.021e-07, 0.0, -1.0, -2.021e-07, 0.0, -1.0, -2.021e-07, 0.0, -1.0, -2.021e-07, 0.0, -1.0, -2.021e-07, 0.0, -1.0, -2.021e-07, 0.0, -1.0, -2.021e-07, 0.0, -1.0, -2.021e-07, 0.0, -1.0, -2.021e-07, 0.0, -1.0, -2.021e-07, 0.0, -1.0, -2.021e-07, 0.0, -1.0, -2.021e-07, 0.0, -1.0, -2.021e-07, 0.0, -1.0, -2.021e-07, 0.0, -1.0, -2.021e-07, 0.0, 0.0, -0.5351, 0.8448, 0.0, -0.3079, 0.9514, 0.0, -0.3079, 0.9514, 0.0, -0.5351, 0.8448, 0.0, -1.0, 0.0, 0.0, -1.0, 0.0, 0.0, -0.998, 0.06285, 0.0, -0.998, 0.06285, -3.462e-07, -0.535, -0.8448, -3.462e-07, -0.535, -0.8448, -2.163e-07, -0.8761, -0.4822, -2.163e-07, -0.8761, -0.4822, 0.0, 0.8761, -0.4822, 0.0, 0.8761, -0.4822, 0.0, 0.9685, -0.2489, 0.0, 0.9685, -0.2489, 0.0, -0.5351, 0.8448, 0.0, -0.3079, 0.9514, 0.0, -0.3079, 0.9514, 0.0, -0.5351, 0.8448, 0.0, 0.998, -0.06285, 0.0, 0.998, -0.06285, 0.0, 0.9685, -0.2489, 0.0, 0.9685, -0.2489, 0.0, -0.7285, 0.685, 0.0, -0.5351, 0.8448, 0.0, -0.5351, 0.8448, 0.0, -0.7285, 0.685, 0.0, -0.8761, 0.4822, 0.0, -0.7285, 0.685, 0.0, -0.7285, 0.685, 0.0, -0.8761, 0.4822, 0.0, 0.3079, 0.9514, 0.0, 0.3079, 0.9514, 0.0, 0.5351, 0.8448, 0.0, 0.5351, 0.8448, -4.47e-07, -0.3079, -0.9514, -3.895e-07, -0.124, -0.9923, -3.895e-07, -0.124, -0.9923, -4.47e-07, -0.3079, -0.9514, 0.0, 0.9685, -0.2489, 0.0, 0.8761, -0.4822, 0.0, 0.8761, -0.4822, 0.0, 0.9685, -0.2489, 0.0, -0.3079, 0.9514, 0.0, -0.124, 0.9923, 0.0, -0.124, 0.9923, 0.0, -0.3079, 0.9514, 0.0, -0.3079, 0.9514, 0.0, -0.124, 0.9923, 0.0, -0.124, 0.9923, 0.0, -0.3079, 0.9514, -6.705e-08, -0.9685, -0.2489, -2.222e-08, -0.998, -0.06285, -2.222e-08, -0.998, -0.06285, -6.705e-08, -0.9685, -0.2489, 0.0, -1.0, 0.0, 0.0, -1.0, 0.0, 0.0, -0.998, 0.06285, 0.0, -0.998, 0.06285, -1.0, 1.814e-07, 0.0, -1.0, 1.814e-07, 0.0, -1.0, 1.814e-07, 0.0, -1.0, 1.814e-07, 0.0, -1.0, -1.804e-08, 1.456e-07, -1.0, -1.804e-08, 1.456e-07, -1.0, -1.804e-08, 1.456e-07, -1.0, -1.804e-08, 1.456e-07, -1.0, -1.804e-08, 1.456e-07, -1.0, -1.804e-08, 1.456e-07, -1.0, -1.804e-08, 1.456e-07, -1.0, -1.804e-08, 1.456e-07, -1.0, -1.804e-08, 1.456e-07, -1.0, -1.804e-08, 1.456e-07, -1.0, -1.804e-08, 1.456e-07, -1.0, -1.804e-08, 1.456e-07, -1.0, -1.804e-08, 1.456e-07, -1.0, -1.804e-08, 1.456e-07, -1.0, -1.804e-08, 1.456e-07, -1.0, -1.804e-08, 1.456e-07, -1.0, -1.804e-08, 1.456e-07, -1.0, -1.804e-08, 1.456e-07, -1.0, -1.804e-08, 1.456e-07, -1.0, -1.804e-08, 1.456e-07, -1.0, -1.804e-08, 1.456e-07, -1.0, -1.804e-08, 1.456e-07, -1.0, -1.804e-08, 1.456e-07, -1.0, -1.804e-08, 1.456e-07, -1.0, -1.804e-08, 1.456e-07, -1.0, -1.804e-08, 1.456e-07, -1.0, -1.804e-08, 1.456e-07, -1.0, -1.804e-08, 1.456e-07, -1.0, -1.804e-08, 1.456e-07, 0.0, 0.9685, -0.2489, 0.0, 0.998, -0.06285, 0.0, 0.998, -0.06285, 0.0, 0.9685, -0.2489, 1.0, -1.361e-07, 0.0, 1.0, -1.361e-07, 0.0, 1.0, -1.361e-07, 0.0, 1.0, -1.361e-07, 0.0, 3.576e-07, 0.7285, 0.685, 1.788e-07, 0.5351, 0.8448, 1.788e-07, 0.5351, 0.8448, 3.576e-07, 0.7285, 0.685, 0.0, 0.8761, -0.4822, 0.0, 0.7285, -0.685, 0.0, 0.7285, -0.685, 0.0, 0.8761, -0.4822, 1.0, -3.628e-07, -4e-07, 1.0, -3.628e-07, -4e-07, 1.0, -3.628e-07, -4e-07, 1.0, -3.628e-07, -4e-07, 0.0, 0.7285, -0.685, 0.0, 0.5351, -0.8448, 0.0, 0.5351, -0.8448, 0.0, 0.7285, -0.685, 1.0, 1.289e-07, -2.677e-07, 1.0, 1.289e-07, -2.677e-07, 1.0, 1.289e-07, -2.677e-07, 1.0, 1.289e-07, -2.677e-07, 1.0, 1.289e-07, -2.677e-07, 1.0, 1.289e-07, -2.677e-07, 1.0, 1.289e-07, -2.677e-07, 1.0, 1.289e-07, -2.677e-07, 1.0, 1.289e-07, -2.677e-07, 1.0, 1.289e-07, -2.677e-07, 1.0, 1.289e-07, -2.677e-07, 1.0, 1.289e-07, -2.677e-07, 1.0, 1.289e-07, -2.677e-07, 1.0, 1.289e-07, -2.677e-07, 1.0, 1.289e-07, -2.677e-07, 1.0, 1.289e-07, -2.677e-07, 1.0, 1.289e-07, -2.677e-07, 1.0, 1.289e-07, -2.677e-07, 1.0, 1.289e-07, -2.677e-07, 1.0, 1.289e-07, -2.677e-07, 1.0, 1.289e-07, -2.677e-07, 1.0, 1.289e-07, -2.677e-07, 1.0, 1.289e-07, -2.677e-07, 1.0, 1.289e-07, -2.677e-07, 1.0, 1.289e-07, -2.677e-07, 1.0, 1.289e-07, -2.677e-07, 1.0, 1.289e-07, -2.677e-07, 1.0, 1.289e-07, -2.677e-07, 1.0, 1.289e-07, -2.677e-07, 0.0, 0.5351, -0.8448, 0.0, 0.3079, -0.9514, 0.0, 0.3079, -0.9514, 0.0, 0.5351, -0.8448, -4.224e-08, -0.9921, -0.1254, -4.224e-08, -0.9921, -0.1254, 0.0, -1.0, 0.0, 0.0, -1.0, 0.0, 0.0, 0.124, -0.9923, 0.0, 0.124, -0.9923, 0.0, 0.3079, -0.9514, 0.0, 0.3079, -0.9514, 0.0, 0.8761, 0.4822, 0.0, 0.8761, 0.4822, 0.0, 0.9685, 0.2489, 0.0, 0.9685, 0.2489, 6.705e-08, 0.9685, 0.2489, 2.222e-08, 0.998, 0.06285, 2.222e-08, 0.998, 0.06285, 6.705e-08, 0.9685, 0.2489, 0.0, -0.9921, 0.1254, 0.0, -0.9921, 0.1254, 0.0, -1.0, 0.0, 0.0, -1.0, 0.0, 0.0, 0.3079, -0.9514, 0.0, 0.3079, -0.9514, 0.0, 0.5351, -0.8448, 0.0, 0.5351, -0.8448, 0.0, -0.9921, 0.1254, 0.0, -0.9921, 0.1254, 0.0, -0.8761, 0.4822, 0.0, -0.8761, 0.4822, 0.0, 0.0, 1.0, 0.0, 0.0, 1.0, 0.0, 0.0, 1.0, 0.0, 0.0, 1.0, 0.0, 0.9685, -0.2489, 0.0, 0.8761, -0.4822, 0.0, 0.8761, -0.4822, 0.0, 0.9685, -0.2489, 1.0, -2.165e-08, 6.365e-08, 1.0, -2.165e-08, 6.365e-08, 1.0, -2.165e-08, 6.365e-08, 1.0, -2.165e-08, 6.365e-08, 1.0, -2.165e-08, 6.365e-08, 1.0, -2.165e-08, 6.365e-08, 1.0, -2.165e-08, 6.365e-08, 1.0, -2.165e-08, 6.365e-08, 1.0, -2.165e-08, 6.365e-08, 1.0, -2.165e-08, 6.365e-08, 1.0, -2.165e-08, 6.365e-08, 1.0, -2.165e-08, 6.365e-08, 1.0, -2.165e-08, 6.365e-08, 1.0, -2.165e-08, 6.365e-08, 1.0, -2.165e-08, 6.365e-08, 1.0, -2.165e-08, 6.365e-08, 1.0, -2.165e-08, 6.365e-08, 1.0, -2.165e-08, 6.365e-08, 1.0, -2.165e-08, 6.365e-08, 1.0, -2.165e-08, 6.365e-08, 1.0, -2.165e-08, 6.365e-08, 1.0, -2.165e-08, 6.365e-08, 1.0, -2.165e-08, 6.365e-08, 1.0, -2.165e-08, 6.365e-08, 1.0, -2.165e-08, 6.365e-08, 1.0, -2.165e-08, 6.365e-08, 1.0, -2.165e-08, 6.365e-08, 1.0, -2.165e-08, 6.365e-08, 1.0, -2.165e-08, 6.365e-08, 0.0, -0.1862, 0.9825, 0.0, -0.1862, 0.9825, 0.0, -0.5351, 0.8448, 0.0, -0.5351, 0.8448, 6.705e-08, 0.9685, 0.2489, 4.47e-08, 0.8761, 0.4822, 4.47e-08, 0.8761, 0.4822, 6.705e-08, 0.9685, 0.2489, 2.682e-07, 0.8761, 0.4822, 3.576e-07, 0.7285, 0.685, 3.576e-07, 0.7285, 0.685, 2.682e-07, 0.8761, 0.4822, 0.0, 0.7285, 0.685, 0.0, 0.7285, 0.685, 0.0, 0.8761, 0.4822, 0.0, 0.8761, 0.4822, 0.0, 0.0, -1.0, 0.0, 0.0, -1.0, 0.0, 0.0, -1.0, 0.0, 0.0, -1.0, 0.0, 0.5351, -0.8448, 0.0, 0.5351, -0.8448, 0.0, 0.7285, -0.685, 0.0, 0.7285, -0.685, 0.0, 0.3079, -0.9514, 0.0, 0.3079, -0.9514, 0.0, 0.5351, -0.8448, 0.0, 0.5351, -0.8448, 0.0, 0.7285, -0.685, 0.0, 0.7285, -0.685, 0.0, 0.8761, -0.4822, 0.0, 0.8761, -0.4822, 0.0, 0.5351, -0.8448, 0.0, 0.3079, -0.9514, 0.0, 0.3079, -0.9514, 0.0, 0.5351, -0.8448, 0.0, 1.0, 0.0, 0.0, 1.0, 0.0, 0.0, 1.0, 0.0, 0.0, 1.0, 0.0, 1.526e-07, 0.0, 1.0, 1.526e-07, 0.0, 1.0, 1.526e-07, 0.0, 1.0, 1.526e-07, 0.0, 1.0, -1.0, 0.0, 0.0, -1.0, 0.0, 0.0, -1.0, 0.0, 0.0, -1.0, 0.0, 0.0, 1.0, -1.134e-08, 0.0, 1.0, -1.134e-08, 0.0, 1.0, -1.134e-08, 0.0, 1.0, -1.134e-08, 0.0, 0.0, 0.5351, 0.8448, 0.0, 0.3079, 0.9514, 0.0, 0.3079, 0.9514, 0.0, 0.5351, 0.8448, 0.0, 0.998, -0.06285, 0.0, 0.998, -0.06285, 0.0, 0.9685, -0.2489, 0.0, 0.9685, -0.2489, 0.0, 0.8761, -0.4822, 0.0, 0.8761, -0.4822, 0.0, 0.9685, -0.2489, 0.0, 0.9685, -0.2489, 0.0, 0.5351, -0.8448, 0.0, 0.5351, -0.8448, 0.0, 0.7285, -0.685, 0.0, 0.7285, -0.685, 1.0, 4.077e-08, -1.517e-07, 1.0, 4.077e-08, -1.517e-07, 1.0, 4.077e-08, -1.517e-07, 1.0, 4.077e-08, -1.517e-07, 1.0, 4.077e-08, -1.517e-07, 1.0, 4.077e-08, -1.517e-07, 1.0, 4.077e-08, -1.517e-07, 1.0, 4.077e-08, -1.517e-07, 1.0, 4.077e-08, -1.517e-07, 1.0, 4.077e-08, -1.517e-07, 1.0, 4.077e-08, -1.517e-07, 1.0, 4.077e-08, -1.517e-07, 1.0, 4.077e-08, -1.517e-07, 1.0, 4.077e-08, -1.517e-07, 1.0, 4.077e-08, -1.517e-07, 1.0, 4.077e-08, -1.517e-07, 1.0, 4.077e-08, -1.517e-07, 1.0, 4.077e-08, -1.517e-07, 1.0, 4.077e-08, -1.517e-07, 1.0, 4.077e-08, -1.517e-07, 1.0, 4.077e-08, -1.517e-07, 1.0, 4.077e-08, -1.517e-07, 1.0, 4.077e-08, -1.517e-07, 1.0, 4.077e-08, -1.517e-07, 1.0, 4.077e-08, -1.517e-07, 1.0, 4.077e-08, -1.517e-07, 1.0, 4.077e-08, -1.517e-07, 1.0, 4.077e-08, -1.517e-07, 1.0, 4.077e-08, -1.517e-07, 0.0, 0.9685, -0.2489, 0.0, 0.998, -0.06285, 0.0, 0.998, -0.06285, 0.0, 0.9685, -0.2489, 0.0, -0.5351, 0.8448, 0.0, -0.3079, 0.9514, 0.0, -0.3079, 0.9514, 0.0, -0.5351, 0.8448, 1.341e-07, 0.3079, 0.9514, 1.341e-07, 0.3079, 0.9514, 0.0, 0.5351, 0.8448, 0.0, 0.5351, 0.8448, 2.311e-07, 0.124, 0.9923, 2.311e-07, 0.124, 0.9923, 3.644e-07, 0.124, 0.9923, 3.644e-07, 0.124, 0.9923, 0.0, -1.0, 0.0, 0.0, -1.0, 0.0, 0.0, -0.998, 0.06285, 0.0, -0.998, 0.06285, 0.0, -0.124, 0.9923, 0.0, -0.124, 0.9923, 0.0, -0.1862, 0.9825, 0.0, -0.1862, 0.9825, 0.0, 0.5351, 0.8448, 0.0, 0.5351, 0.8448, 0.0, 0.7285, 0.685, 0.0, 0.7285, 0.685, 1.0, 4.331e-08, 0.0, 1.0, 4.331e-08, 0.0, 1.0, 4.331e-08, 0.0, 1.0, 4.331e-08, 0.0, 1.0, 4.331e-08, 0.0, 1.0, 4.331e-08, 0.0, 1.0, 4.331e-08, 0.0, 1.0, 4.331e-08, 0.0, 1.0, 4.331e-08, 0.0, 1.0, 4.331e-08, 0.0, 1.0, 4.331e-08, 0.0, 1.0, 4.331e-08, 0.0, 1.0, 4.331e-08, 0.0, 1.0, 4.331e-08, 0.0, 1.0, 4.331e-08, 0.0, 1.0, 4.331e-08, 0.0, 1.0, 4.331e-08, 0.0, 1.0, 4.331e-08, 0.0, 1.0, 4.331e-08, 0.0, 1.0, 4.331e-08, 0.0, 1.0, 4.331e-08, 0.0, 1.0, 4.331e-08, 0.0, 1.0, 4.331e-08, 0.0, 1.0, 4.331e-08, 0.0, 1.0, 4.331e-08, 0.0, 1.0, 4.331e-08, 0.0, 1.0, 4.331e-08, 0.0, 1.0, 4.331e-08, 0.0, 1.0, 4.331e-08, 0.0, 0.0, -0.124, -0.9923, 0.0, -0.124, -0.9923, 0.0, -0.1862, -0.9825, 0.0, -0.1862, -0.9825, 4.088e-07, 0.124, 0.9923, 4.088e-07, 0.124, 0.9923, 2.311e-07, 0.124, 0.9923, 2.311e-07, 0.124, 0.9923, 0.0, 0.0, -1.0, 0.0, 0.0, -1.0, 0.0, 0.0, -1.0, 0.0, 0.0, -1.0, 0.0, 0.5351, -0.8448, 0.0, 0.3079, -0.9514, 0.0, 0.3079, -0.9514, 0.0, 0.5351, -0.8448, 0.0, -0.1861, 0.9825, 0.0, -0.1861, 0.9825, 0.0, -0.535, 0.8448, 0.0, -0.535, 0.8448, 0.0, 0.5351, -0.8448, 0.0, 0.5351, -0.8448, 0.0, 0.7285, -0.685, 0.0, 0.7285, -0.685, 1.0, 3.609e-09, 3.183e-08, 1.0, 3.609e-09, 3.183e-08, 1.0, 3.609e-09, 3.183e-08, 1.0, 3.609e-09, 3.183e-08, 1.0, 3.609e-09, 3.183e-08, 1.0, 3.609e-09, 3.183e-08, 1.0, 3.609e-09, 3.183e-08, 1.0, 3.609e-09, 3.183e-08, 1.0, 3.609e-09, 3.183e-08, 1.0, 3.609e-09, 3.183e-08, 1.0, 3.609e-09, 3.183e-08, 1.0, 3.609e-09, 3.183e-08, 1.0, 3.609e-09, 3.183e-08, 1.0, 3.609e-09, 3.183e-08, 1.0, 3.609e-09, 3.183e-08, 1.0, 3.609e-09, 3.183e-08, 1.0, 3.609e-09, 3.183e-08, 1.0, 3.609e-09, 3.183e-08, 1.0, 3.609e-09, 3.183e-08, 1.0, 3.609e-09, 3.183e-08, 1.0, 3.609e-09, 3.183e-08, 1.0, 3.609e-09, 3.183e-08, 1.0, 3.609e-09, 3.183e-08, 1.0, 3.609e-09, 3.183e-08, 1.0, 3.609e-09, 3.183e-08, 1.0, 3.609e-09, 3.183e-08, 1.0, 3.609e-09, 3.183e-08, 1.0, 3.609e-09, 3.183e-08, 1.0, 3.609e-09, 3.183e-08, 0.0, 0.124, -0.9923, 0.0, 0.124, -0.9923, 0.0, 0.3079, -0.9514, 0.0, 0.3079, -0.9514, 0.0, -0.8761, 0.4822, 0.0, -0.7285, 0.685, 0.0, -0.7285, 0.685, 0.0, -0.8761, 0.4822, -3.82e-07, -0.1861, -0.9825, -3.82e-07, -0.1861, -0.9825, -3.462e-07, -0.535, -0.8448, -3.462e-07, -0.535, -0.8448, 0.0, -0.7285, 0.685, 0.0, -0.5351, 0.8448, 0.0, -0.5351, 0.8448, 0.0, -0.7285, 0.685, 0.0, 0.7285, -0.685, 0.0, 0.5351, -0.8448, 0.0, 0.5351, -0.8448, 0.0, 0.7285, -0.685, 0.0, 0.0, -1.0, 0.0, 0.0, -1.0, 0.0, 0.0, -1.0, 0.0, 0.0, -1.0, -4.224e-08, -0.9921, -0.1254, -4.224e-08, -0.9921, -0.1254, -2.163e-07, -0.8761, -0.4822, -2.163e-07, -0.8761, -0.4822, 0.0, 0.124, -0.9923, 0.0, 0.124, -0.9923, 0.0, 0.3079, -0.9514, 0.0, 0.3079, -0.9514, 0.0, 1.0, 0.0, 0.0, 1.0, 0.0, 0.0, 1.0, 0.0, 0.0, 1.0, 0.0, 0.0, 0.3079, -0.9514, 0.0, 0.124, -0.9923, 0.0, 0.124, -0.9923, 0.0, 0.3079, -0.9514, -8.94e-08, -0.7285, -0.685, -3.576e-07, -0.5351, -0.8448, -3.576e-07, -0.5351, -0.8448, -8.94e-08, -0.7285, -0.685, 0.0, 0.124, -0.9923, 0.0, 0.124, -0.9923, 0.0, 0.124, -0.9923, 0.0, 0.124, -0.9923, 0.0, -0.9685, 0.2489, 0.0, -0.998, 0.06285, 0.0, -0.998, 0.06285, 0.0, -0.9685, 0.2489, 0.0, 0.8761, -0.4822, 0.0, 0.7285, -0.685, 0.0, 0.7285, -0.685, 0.0, 0.8761, -0.4822, 0.0, 0.9685, -0.2489, 0.0, 0.8761, -0.4822, 0.0, 0.8761, -0.4822, 0.0, 0.9685, -0.2489, 0.0, 0.998, 0.06285, 0.0, 0.998, 0.06285, 0.0, 1.0, 0.0, 0.0, 1.0, 0.0, 1.341e-07, 0.7285, 0.685, 1.341e-07, 0.7285, 0.685, 2.012e-07, 0.8761, 0.4822, 2.012e-07, 0.8761, 0.4822, -4.47e-08, -0.8761, -0.4822, -8.94e-08, -0.7285, -0.685, -8.94e-08, -0.7285, -0.685, -4.47e-08, -0.8761, -0.4822, 9.156e-07, 0.0, 1.0, 9.156e-07, 0.0, 1.0, 9.156e-07, 0.0, 1.0, 9.156e-07, 0.0, 1.0, 0.0, 0.998, -0.06285, 0.0, 0.998, -0.06285, 0.0, 1.0, 0.0, 0.0, 1.0, 0.0, 0.0, -0.9921, 0.1255, 0.0, -0.9921, 0.1255, 0.0, -1.0, -2.602e-07, 0.0, -1.0, -2.602e-07, -1.0, 1.263e-08, 0.0, -1.0, 1.263e-08, 0.0, -1.0, 1.263e-08, 0.0, -1.0, 1.263e-08, 0.0, -1.0, 1.263e-08, 0.0, -1.0, 1.263e-08, 0.0, -1.0, 1.263e-08, 0.0, -1.0, 1.263e-08, 0.0, -1.0, 1.263e-08, 0.0, -1.0, 1.263e-08, 0.0, -1.0, 1.263e-08, 0.0, -1.0, 1.263e-08, 0.0, -1.0, 1.263e-08, 0.0, -1.0, 1.263e-08, 0.0, -1.0, 1.263e-08, 0.0, -1.0, 1.263e-08, 0.0, -1.0, 1.263e-08, 0.0, -1.0, 1.263e-08, 0.0, -1.0, 1.263e-08, 0.0, -1.0, 1.263e-08, 0.0, -1.0, 1.263e-08, 0.0, -1.0, 1.263e-08, 0.0, -1.0, 1.263e-08, 0.0, -1.0, 1.263e-08, 0.0, -1.0, 1.263e-08, 0.0, -1.0, 1.263e-08, 0.0, -1.0, 1.263e-08, 0.0, -1.0, 1.263e-08, 0.0, -1.0, 1.263e-08, 0.0, 0.0, 0.5351, 0.8448, 0.0, 0.5351, 0.8448, 1.341e-07, 0.7285, 0.685, 1.341e-07, 0.7285, 0.685, 0.0, 1.0, 0.0, 0.0, 1.0, 0.0, 0.0, 1.0, 0.0, 0.0, 1.0, 0.0, 1.0, 2.268e-07, 0.0, 1.0, 2.268e-07, 0.0, 1.0, 2.268e-07, 0.0, 1.0, 2.268e-07, 0.0, 0.0, 0.7285, -0.685, 0.0, 0.5351, -0.8448, 0.0, 0.5351, -0.8448, 0.0, 0.7285, -0.685, 0.0, -1.0, 0.0, 0.0, -1.0, 0.0, -2.222e-08, -0.998, -0.06285, -2.222e-08, -0.998, -0.06285, 2.012e-07, 0.8761, 0.4822, 2.012e-07, 0.8761, 0.4822, 6.705e-08, 0.9685, 0.2489, 6.705e-08, 0.9685, 0.2489, 0.0, -0.124, 0.9923, 0.0, -0.124, 0.9923, 0.0, -0.1862, 0.9825, 0.0, -0.1862, 0.9825, 0.0, -0.1862, -0.9825, 0.0, -0.1862, -0.9825, 0.0, -0.5351, -0.8448, 0.0, -0.5351, -0.8448, 0.0, -0.9921, 0.1254, 0.0, -0.9921, 0.1254, 0.0, -0.8761, 0.4822, 0.0, -0.8761, 0.4822, 2.311e-07, 0.124, 0.9923, 2.311e-07, 0.124, 0.9923, 0.0, 0.3079, 0.9514, 0.0, 0.3079, 0.9514, 0.0, -0.5351, 0.8448, 0.0, -0.5351, 0.8448, 0.0, -0.8761, 0.4822, 0.0, -0.8761, 0.4822, -8.94e-08, -0.5351, -0.8448, 0.0, -0.3079, -0.9514, 0.0, -0.3079, -0.9514, -8.94e-08, -0.5351, -0.8448, 0.0, -0.9685, 0.2489, 0.0, -0.8761, 0.4822, 0.0, -0.8761, 0.4822, 0.0, -0.9685, 0.2489, 0.0, 0.7285, -0.685, 0.0, 0.7285, -0.685, 0.0, 0.8761, -0.4822, 0.0, 0.8761, -0.4822, 0.0, 0.998, -0.06285, 0.0, 0.998, -0.06285, 0.0, 1.0, 0.0, 0.0, 1.0, 0.0, 0.0, 0.998, -0.06285, 0.0, 0.998, -0.06285, 0.0, 0.9685, -0.2489, 0.0, 0.9685, -0.2489, 0.0, 0.0, -1.0, 0.0, 0.0, -1.0, 0.0, 0.0, -1.0, 0.0, 0.0, -1.0, 0.0, 0.9685, -0.2489, 0.0, 0.998, -0.06285, 0.0, 0.998, -0.06285, 0.0, 0.9685, -0.2489, 1.788e-07, 0.5351, 0.8448, 1.788e-07, 0.3079, 0.9514, 1.788e-07, 0.3079, 0.9514, 1.788e-07, 0.5351, 0.8448, 0.0, 0.124, -0.9923, 0.0, 0.124, -0.9923, 0.0, 0.124, -0.9923, 0.0, 0.124, -0.9923, -6.705e-08, -0.9685, -0.2489, -4.47e-08, -0.8761, -0.4822, -4.47e-08, -0.8761, -0.4822, -6.705e-08, -0.9685, -0.2489, 0.0, -0.124, 0.9923, 0.0, -0.124, 0.9923, 0.0, -0.1861, 0.9825, 0.0, -0.1861, 0.9825, -3.576e-07, -0.5351, -0.8448, -4.47e-07, -0.3079, -0.9514, -4.47e-07, -0.3079, -0.9514, -3.576e-07, -0.5351, -0.8448, 0.0, 0.3079, -0.9514, 0.0, 0.124, -0.9923, 0.0, 0.124, -0.9923, 0.0, 0.3079, -0.9514, 0.0, 1.0, 0.0, 0.0, 1.0, 0.0, 0.0, 0.998, -0.06285, 0.0, 0.998, -0.06285, 0.0, 1.0, -2.287e-07, 0.0, 1.0, -2.287e-07, 0.0, 0.998, -0.06285, 0.0, 0.998, -0.06285, 4.47e-08, 0.8761, 0.4822, 0.0, 0.7285, 0.685, 0.0, 0.7285, 0.685, 4.47e-08, 0.8761, 0.4822, 0.0, -0.5351, -0.8448, 0.0, -0.5351, -0.8448, 0.0, -0.8761, -0.4822, 0.0, -0.8761, -0.4822, 0.0, 0.998, -0.06285, 0.0, 0.998, -0.06285, 0.0, 1.0, 0.0, 0.0, 1.0, 0.0, -6.705e-08, -0.9685, -0.2489, -2.222e-08, -0.998, -0.06285, -2.222e-08, -0.998, -0.06285, -6.705e-08, -0.9685, -0.2489, 0.0, 0.0, -1.0, 0.0, 0.0, -1.0, 0.0, 0.0, -1.0, 0.0, 0.0, -1.0, -1.0, -3.465e-07, 0.0, -1.0, -3.465e-07, 0.0, -1.0, -3.465e-07, 0.0, -1.0, -3.465e-07, 0.0, -1.0, -3.465e-07, 0.0, -1.0, -3.465e-07, 0.0, -1.0, -3.465e-07, 0.0, -1.0, -3.465e-07, 0.0, -1.0, -3.465e-07, 0.0, -1.0, -3.465e-07, 0.0, -1.0, -3.465e-07, 0.0, -1.0, -3.465e-07, 0.0, -1.0, -3.465e-07, 0.0, -1.0, -3.465e-07, 0.0, -1.0, -3.465e-07, 0.0, -1.0, -3.465e-07, 0.0, -1.0, -3.465e-07, 0.0, -1.0, -3.465e-07, 0.0, -1.0, -3.465e-07, 0.0, -1.0, -3.465e-07, 0.0, -1.0, -3.465e-07, 0.0, -1.0, -3.465e-07, 0.0, -1.0, -3.465e-07, 0.0, -1.0, -3.465e-07, 0.0, -1.0, -3.465e-07, 0.0, -1.0, -3.465e-07, 0.0, -1.0, -3.465e-07, 0.0, -1.0, -3.465e-07, 0.0, -1.0, -3.465e-07, 0.0, 0.0, 0.998, 0.06285, 0.0, 0.998, 0.06285, 0.0, 1.0, 0.0, 0.0, 1.0, 0.0, -3.129e-07, -0.8761, -0.4822, -3.576e-07, -0.7285, -0.685, -3.576e-07, -0.7285, -0.685, -3.129e-07, -0.8761, -0.4822, -3.576e-07, -0.7285, -0.685, -8.94e-08, -0.5351, -0.8448, -8.94e-08, -0.5351, -0.8448, -3.576e-07, -0.7285, -0.685, 0.0, 0.8761, -0.4822, 0.0, 0.7285, -0.685, 0.0, 0.7285, -0.685, 0.0, 0.8761, -0.4822, 0.0, -0.9685, -0.2489, 0.0, -0.9685, -0.2489, 0.0, -0.8761, -0.4822, 0.0, -0.8761, -0.4822, 3.644e-07, 0.124, 0.9923, 3.644e-07, 0.124, 0.9923, 1.341e-07, 0.3079, 0.9514, 1.341e-07, 0.3079, 0.9514, 0.0, -0.3079, -0.9514, 0.0, -0.124, -0.9923, 0.0, -0.124, -0.9923, 0.0, -0.3079, -0.9514, 0.0, -0.7285, 0.685, 0.0, -0.5351, 0.8448, 0.0, -0.5351, 0.8448, 0.0, -0.7285, 0.685, 0.0, 0.3079, -0.9514, 0.0, 0.3079, -0.9514, 0.0, 0.5351, -0.8448, 0.0, 0.5351, -0.8448, 0.0, 0.3079, 0.9514, 2.311e-07, 0.124, 0.9923, 2.311e-07, 0.124, 0.9923, 0.0, 0.3079, 0.9514, 0.0, 1.0, 0.0, 0.0, 1.0, 0.0, 0.0, 0.998, -0.06285, 0.0, 0.998, -0.06285, -1.526e-07, 2.163e-07, -1.0, -1.526e-07, 2.163e-07, -1.0, -1.526e-07, 2.163e-07, -1.0, -1.526e-07, 2.163e-07, -1.0, 0.0, 1.0, -2.287e-07, 0.0, 1.0, -2.287e-07, 0.0, 0.998, 0.06285, 0.0, 0.998, 0.06285, 0.0, -0.9685, 0.2489, 0.0, -0.998, 0.06285, 0.0, -0.998, 0.06285, 0.0, -0.9685, 0.2489, 1.526e-07, 0.0, 1.0, 1.526e-07, 0.0, 1.0, 1.526e-07, 0.0, 1.0, 1.526e-07, 0.0, 1.0, 2.222e-08, 0.998, 0.06285, 0.0, 1.0, -4.289e-07, 0.0, 1.0, -4.289e-07, 2.222e-08, 0.998, 0.06285, 1.788e-07, 0.3079, 0.9514, 4.088e-07, 0.124, 0.9923, 4.088e-07, 0.124, 0.9923, 1.788e-07, 0.3079, 0.9514, 0.0, -1.0, 0.0, 0.0, -1.0, 0.0, -2.222e-08, -0.998, -0.06285, -2.222e-08, -0.998, -0.06285, 0.0, -0.1219, -0.9925, 0.0, -0.1219, -0.9925, 0.0, -0.1219, -0.9925, 0.0, -0.1219, -0.9925, 8.94e-08, 0.9685, 0.2489, 2.682e-07, 0.8761, 0.4822, 2.682e-07, 0.8761, 0.4822, 8.94e-08, 0.9685, 0.2489, 0.0, 0.124, -0.9923, 0.0, 0.124, -0.9923, 0.0, 0.124, -0.9923, 0.0, 0.124, -0.9923, 0.0, -1.0, -3.095e-08, 0.0, -1.0, -3.095e-08, 0.0, -1.0, -3.095e-08, 0.0, -1.0, -3.095e-08, 0.0, -1.0, -3.095e-08, 0.0, -1.0, -3.095e-08, 0.0, -1.0, -3.095e-08, 0.0, -1.0, -3.095e-08, 0.0, -1.0, -3.095e-08, 0.0, -1.0, -3.095e-08, 0.0, -1.0, -3.095e-08, 0.0, -1.0, -3.095e-08, 0.0, -1.0, -3.095e-08, 0.0, -1.0, -3.095e-08, 0.0, -1.0, -3.095e-08, 0.0, -1.0, -3.095e-08, 0.0, -1.0, -3.095e-08, 0.0, -1.0, -3.095e-08, 0.0, -1.0, -3.095e-08, 0.0, -1.0, -3.095e-08, 0.0, -1.0, -3.095e-08, 0.0, -1.0, -3.095e-08, 0.0, -1.0, -3.095e-08, 0.0, -1.0, -3.095e-08, -1.0, 0.0, 0.0, -0.9659, 0.0, -0.2588, -0.9659, 0.0, -0.2588, -1.0, 0.0, 0.0, -0.5, 0.0, 0.866, -0.7071, 0.0, 0.7071, -0.7071, 0.0, 0.7071, -0.5, 0.0, 0.866, 1.0, 0.0, 0.0, 0.9659, 0.0, 0.2588, 0.9659, 0.0, 0.2588, 1.0, 0.0, 0.0, -0.9659, 0.0, 0.2588, -1.0, 0.0, 0.0, -1.0, 0.0, 0.0, -0.9659, 0.0, 0.2588, -0.7071, 0.0, 0.7071, -0.866, 0.0, 0.5, -0.866, 0.0, 0.5, -0.7071, 0.0, 0.7071, 0.0, 0.0, -1.0, 0.2588, 0.0, -0.9659, 0.2588, 0.0, -0.9659, 0.0, 0.0, -1.0, 0.0, 0.0, 1.0, -0.2588, 0.0, 0.9659, -0.2588, 0.0, 0.9659, 0.0, 0.0, 1.0, 0.2588, 0.0, -0.9659, 0.5, 0.0, -0.866, 0.5, 0.0, -0.866, 0.2588, 0.0, -0.9659, -0.866, 0.0, -0.5, -0.7071, 0.0, -0.7071, -0.7071, 0.0, -0.7071, -0.866, 0.0, -0.5, -0.9659, 0.0, -0.2588, -0.866, 0.0, -0.5, -0.866, 0.0, -0.5, -0.9659, 0.0, -0.2588, 0.7071, 0.0, 0.7071, 0.5, 0.0, 0.866, 0.5, 0.0, 0.866, 0.7071, 0.0, 0.7071, 0.5, 0.0, -0.866, 0.7071, 0.0, -0.7071, 0.7071, 0.0, -0.7071, 0.5, 0.0, -0.866, -0.866, 0.0, 0.5, -0.9659, 0.0, 0.2588, -0.9659, 0.0, 0.2588, -0.866, 0.0, 0.5, 0.9659, 0.0, -0.2588, 1.0, 0.0, 0.0, 1.0, 0.0, 0.0, 0.9659, 0.0, -0.2588, -0.5, 0.0, -0.866, -0.2588, 0.0, -0.9659, -0.2588, 0.0, -0.9659, -0.5, 0.0, -0.866, 0.0, 0.0, -1.0, -0.2588, 0.0, -0.9659, -0.2588, 0.0, -0.9659, 0.0, 0.0, -1.0, -0.7071, 0.0, -0.7071, -0.5, 0.0, -0.866, -0.5, 0.0, -0.866, -0.7071, 0.0, -0.7071, 0.7071, 0.0, -0.7071, 0.866, 0.0, -0.5, 0.866, 0.0, -0.5, 0.7071, 0.0, -0.7071, -0.2588, 0.0, 0.9659, -0.5, 0.0, 0.866, -0.5, 0.0, 0.866, -0.2588, 0.0, 0.9659, 0.5, 0.0, 0.866, 0.2588, 0.0, 0.9659, 0.2588, 0.0, 0.9659, 0.5, 0.0, 0.866, 0.866, 0.0, -0.5, 0.9659, 0.0, -0.2588, 0.9659, 0.0, -0.2588, 0.866, 0.0, -0.5, 0.866, 0.0, 0.5, 0.7071, 0.0, 0.7071, 0.7071, 0.0, 0.7071, 0.866, 0.0, 0.5, 0.0, 0.0, 1.0, 0.2588, 0.0, 0.9659, 0.2588, 0.0, 0.9659, 0.0, 0.0, 1.0, 0.9659, 0.0, 0.2588, 0.866, 0.0, 0.5, 0.866, 0.0, 0.5, 0.9659, 0.0, 0.2588, 1.651e-07, -0.1219, 0.9925, 1.651e-07, -0.1219, 0.9925, 1.651e-07, -0.1219, 0.9925, 1.651e-07, -0.1219, 0.9925, -1.445e-07, -0.1219, -0.9925, -1.445e-07, -0.1219, -0.9925, -1.445e-07, -0.1219, -0.9925, -1.445e-07, -0.1219, -0.9925, -0.9925, 0.1219, 1.229e-07, -0.9925, 0.1219, 1.229e-07, -0.9925, 0.1219, 1.229e-07, -0.9925, 0.1219, 1.229e-07, 0.9925, -0.1219, -1.267e-07, 0.9925, -0.1219, -1.267e-07, 0.9925, -0.1219, -1.267e-07, 0.9925, -0.1219, -1.267e-07, -1.418e-07, 0.1219, -0.9925, -1.418e-07, 0.1219, -0.9925, -1.418e-07, 0.1219, -0.9925, -1.418e-07, 0.1219, -0.9925, 0.0, -1.0, 5.034e-09, 0.0, -1.0, 5.034e-09, 0.0, -1.0, 5.034e-09, 0.0, -1.0, 5.034e-09, 0.9925, 0.1219, -1.229e-07, 0.9925, 0.1219, -1.229e-07, 0.9925, 0.1219, -1.229e-07, 0.9925, 0.1219, -1.229e-07, 1.62e-07, 0.1219, 0.9925, 1.62e-07, 0.1219, 0.9925, 1.62e-07, 0.1219, 0.9925, 1.62e-07, 0.1219, 0.9925, 0.0, 1.0, -3.501e-09, 0.0, 1.0, -3.501e-09, 0.0, 1.0, -3.501e-09, 0.0, 1.0, -3.501e-09, 0.0, 1.0, -3.501e-09, 0.0, 1.0, -3.501e-09, 0.0, 1.0, -3.501e-09, 0.0, 1.0, -3.501e-09, 0.0, 1.0, -3.501e-09, 0.0, 1.0, -3.501e-09, 0.0, 1.0, -3.501e-09, 0.0, 1.0, -3.501e-09, 0.0, 1.0, -3.501e-09, 0.0, 1.0, -3.501e-09, 0.0, 1.0, -3.501e-09, 0.0, 1.0, -3.501e-09, 0.0, 1.0, -3.501e-09, 0.0, 1.0, -3.501e-09, 0.0, 1.0, -3.501e-09, 0.0, 1.0, -3.501e-09, 0.0, 1.0, -3.501e-09, 0.0, 1.0, -3.501e-09, 0.0, 1.0, -3.501e-09, 0.0, 1.0, -3.501e-09, 0.0, 1.0, -3.501e-09, 0.0, 1.0, -3.501e-09, 0.0, 1.0, -3.501e-09, 0.0, 1.0, -3.501e-09, 0.0, 1.0, -3.501e-09, 0.0, 1.0, -3.501e-09, 0.0, 1.0, -3.501e-09, 0.0, 1.0, -3.501e-09, 0.0, 1.0, -3.501e-09, 0.0, 1.0, -3.501e-09, 0.0, 1.0, -3.501e-09, 0.0, 1.0, -3.501e-09, 0.0, 1.0, -3.501e-09, 0.0, 1.0, -3.501e-09, 0.0, 1.0, -3.501e-09, 0.0, 1.0, -3.501e-09, 0.0, 1.0, -3.501e-09, 0.0, 1.0, -3.501e-09, 0.0, 1.0, -3.501e-09, 0.0, 1.0, -3.501e-09, 0.0, 1.0, -3.501e-09, 0.0, 1.0, -3.501e-09, -0.9925, -0.1219, 2.577e-07, -0.9925, -0.1219, 2.577e-07, -0.9925, -0.1219, 2.577e-07, -0.9925, -0.1219, 2.577e-07, 0.0, 1.0, 5.827e-08, 0.0, 1.0, 5.827e-08, 0.0, 1.0, 5.827e-08, 0.0, 1.0, 5.827e-08, 0.0, 1.0, 5.827e-08, 0.0, 1.0, 5.827e-08, 0.0, 1.0, 5.827e-08, 0.0, 1.0, 5.827e-08, 0.0, 1.0, 5.827e-08, 0.0, 1.0, 5.827e-08, 0.0, 1.0, 5.827e-08, 0.0, 1.0, 5.827e-08, 0.0, 1.0, 5.827e-08, 0.0, 1.0, 5.827e-08, 0.0, 1.0, 5.827e-08, 0.0, 1.0, 5.827e-08, 0.0, 1.0, 5.827e-08, 0.0, 1.0, 5.827e-08, 0.0, 1.0, 5.827e-08, 0.0, 1.0, 5.827e-08, 0.0, 1.0, 5.827e-08, 0.0, 1.0, 5.827e-08, 0.0, 1.0, 5.827e-08, 0.0, 1.0, 5.827e-08, 0.0, 1.0, 5.827e-08, 0.0, 1.0, 5.827e-08, 0.0, 1.0, 5.827e-08, 0.0, 1.0, 5.827e-08, 0.0, 1.0, 5.827e-08, 0.0, 1.0, 5.827e-08, 0.0, 1.0, 5.827e-08, 0.0, 1.0, 5.827e-08, 0.0, 1.0, 5.827e-08, 0.0, 1.0, 5.827e-08, 0.0, 1.0, 5.827e-08, 0.0, 1.0, 5.827e-08, 0.0, 1.0, 5.827e-08, 0.0, 1.0, 5.827e-08, 0.0, 1.0, 5.827e-08, 0.0, 1.0, 5.827e-08, 0.0, 1.0, 0.0, 0.0, 1.0, 0.0, 0.0, 1.0, 0.0, 0.0, 0.0, 1.0, 0.0, 0.0, 1.0, 0.0, 0.0, 1.0, 0.0, 0.0, 1.0, 0.0, 0.0, 1.0, 0.0, 0.0, 1.0, 0.0, 1.0, 0.0, 0.0, 1.0, 0.0, 0.0, 1.0, 0.0, 0.0, -0.7071, -0.7071, 0.0, -0.7071, -0.7071, 0.0, -0.7071, -0.7071, 0.0, 0.0, 0.0, 0.0, 0.0, 0.0, 0.0, 0.0, 1.0])] * 3)])

# ---- objects
ob_shape_9_indexedfaceset = bpy.data.objects.new('SHAPE_9_IndexedFaceSet', me_shape_9_indexedfaceset_001)

# ---- transforms, parenting, visibility, modifiers, constraints
ob_shape_9_indexedfaceset.location = (0.0, 0.0, 0.0)
ob_shape_9_indexedfaceset.rotation_euler = (1.571, 0.0, 3.142)
ob_shape_9_indexedfaceset.scale = (2.54, 2.54, 2.54)
_m = ob_shape_9_indexedfaceset.modifiers.new('Bevel', 'BEVEL')

# ---- collection membership
col_collection.objects.link(ob_shape_9_indexedfaceset)

# ---- scene / render settings (as saved in the file)
scene.frame_start = 1; scene.frame_end = 250; scene.frame_set(17)
scene.render.engine = 'BLENDER_EEVEE_NEXT'
scene.cycles.sampling_pattern = 'TABULATED_SOBOL'
scene.cycles.use_light_tree = False
scene.view_settings.view_transform = 'Filmic'
bpy.context.view_layer.update()

# ---- added for rendering (the .blend has no active camera and no usable light): camera, sun
cam_auto = bpy.data.cameras.new('AutoCamera')
cam_auto.lens = 50.0
cam_auto.sensor_width = 36.0
cam_auto.clip_end = 1000.0
ob_auto_camera = bpy.data.objects.new('AutoCamera', cam_auto)
scene.collection.objects.link(ob_auto_camera)
ob_auto_camera.location = (2.82922, -3.35314, 2.73757)
ob_auto_camera.rotation_euler = (1.09748, -7.21219e-08, 0.694738)
scene.camera = ob_auto_camera
light_auto_sun = bpy.data.lights.new('AutoSun', 'SUN')
light_auto_sun.energy = 3.0
light_auto_sun.angle = 0.0523599
ob_auto_sun = bpy.data.objects.new('AutoSun', light_auto_sun)
scene.collection.objects.link(ob_auto_sun)
ob_auto_sun.rotation_euler = (0.872665, 0.174533, 0.523599)
bpy.context.view_layer.update()
